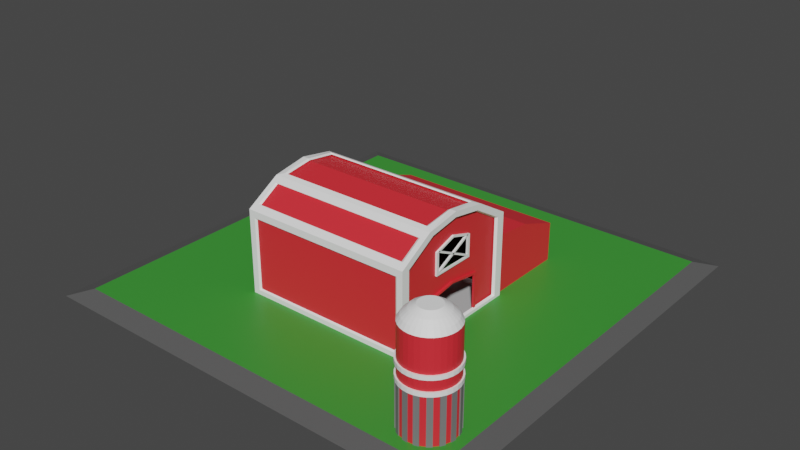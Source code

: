 # Source: Farm.blend  (saved by Blender 3.2.14; exported with 4.5.12 LTS)
import bpy
from mathutils import Matrix  # noqa: F401  (used for matrix-valued properties, if any)

bpy.ops.wm.read_factory_settings(use_empty=True)
scene = bpy.context.scene
scene.name = 'Scene'

# ---- collections
col_collection = bpy.data.collections.new('Collection'); scene.collection.children.link(col_collection)

# ---- materials (node trees are filled in below, after node groups)
mat_material = bpy.data.materials.new('Material')
mat_material.alpha_threshold = 0.0
mat_material.use_transparent_shadow = False
mat_material.line_color = (0.0, 0.0, 0.0, 1.0)
mat_rood = bpy.data.materials.new('Rood')
mat_rood.use_transparent_shadow = False
mat_rood.diffuse_color = (0.8, 0.0, 0.0, 1.0)
mat_witte_randen = bpy.data.materials.new('Witte Randen')
mat_witte_randen.use_transparent_shadow = False
mat_material_001 = bpy.data.materials.new('Material.001')
mat_material_001.use_transparent_shadow = False
mat_grass = bpy.data.materials.new('Grass')
mat_grass.use_transparent_shadow = False
mat_ligtgrijs = bpy.data.materials.new('LigtGrijs')
mat_ligtgrijs.use_transparent_shadow = False
mat_wit = bpy.data.materials.new('Wit')
mat_wit.use_transparent_shadow = False
mat_grijs = bpy.data.materials.new('Grijs')
mat_grijs.use_transparent_shadow = False

# ---- material node trees
mat_material.use_nodes = True; mat_material.node_tree.nodes.clear()
_N = mat_material.node_tree.nodes; _L = mat_material.node_tree.links
n0 = _N.new('ShaderNodeOutputMaterial'); n0.name = 'Material Output'; n0.location = (300, 300)
n1 = _N.new('ShaderNodeBsdfPrincipled'); n1.name = 'Principled BSDF'; n1.location = (10, 300)
n1.distribution = 'GGX'
n1.subsurface_method = 'RANDOM_WALK_SKIN'
n1.inputs[0].default_value = (1.0, 1.0, 1.0, 1.0)
n1.inputs[2].default_value = 0.4
n1.inputs[3].default_value = 1.45
n1.inputs[27].default_value = (0.0, 0.0, 0.0, 1.0)
n1.inputs[28].default_value = 1.0
_L.new(n1.outputs[0], n0.inputs[0])
n0.is_active_output = True
mat_rood.use_nodes = True; mat_rood.node_tree.nodes.clear()
_N = mat_rood.node_tree.nodes; _L = mat_rood.node_tree.links
n0 = _N.new('ShaderNodeBsdfPrincipled'); n0.name = 'Principled BSDF'; n0.location = (10, 300)
n0.distribution = 'GGX'
n0.subsurface_method = 'RANDOM_WALK_SKIN'
n0.inputs[0].default_value = (0.8, 0.02731, 0.03797, 1.0)
n0.inputs[2].default_value = 0.5197
n0.inputs[3].default_value = 1.45
n0.inputs[27].default_value = (0.0, 0.0, 0.0, 1.0)
n0.inputs[28].default_value = 1.0
n1 = _N.new('ShaderNodeOutputMaterial'); n1.name = 'Material Output'; n1.location = (300, 300)
_L.new(n0.outputs[0], n1.inputs[0])
n1.is_active_output = True
mat_witte_randen.use_nodes = True; mat_witte_randen.node_tree.nodes.clear()
_N = mat_witte_randen.node_tree.nodes; _L = mat_witte_randen.node_tree.links
n0 = _N.new('ShaderNodeBsdfPrincipled'); n0.name = 'Principled BSDF'; n0.location = (10, 300)
n0.distribution = 'GGX'
n0.subsurface_method = 'RANDOM_WALK_SKIN'
n0.inputs[0].default_value = (0.5912, 0.6738, 0.6112, 1.0)
n0.inputs[2].default_value = 1.0
n0.inputs[3].default_value = 1.45
n0.inputs[27].default_value = (0.0, 0.0, 0.0, 1.0)
n0.inputs[28].default_value = 1.0
n1 = _N.new('ShaderNodeOutputMaterial'); n1.name = 'Material Output'; n1.location = (300, 300)
_L.new(n0.outputs[0], n1.inputs[0])
n1.is_active_output = True
mat_material_001.use_nodes = True; mat_material_001.node_tree.nodes.clear()
_N = mat_material_001.node_tree.nodes; _L = mat_material_001.node_tree.links
n0 = _N.new('ShaderNodeBsdfPrincipled'); n0.name = 'Principled BSDF'; n0.location = (10, 300)
n0.distribution = 'GGX'
n0.subsurface_method = 'RANDOM_WALK_SKIN'
n0.inputs[0].default_value = (0.0985, 0.0985, 0.0985, 1.0)
n0.inputs[3].default_value = 1.45
n0.inputs[27].default_value = (0.0, 0.0, 0.0, 1.0)
n0.inputs[28].default_value = 1.0
n1 = _N.new('ShaderNodeOutputMaterial'); n1.name = 'Material Output'; n1.location = (300, 300)
_L.new(n0.outputs[0], n1.inputs[0])
n1.is_active_output = True
mat_grass.use_nodes = True; mat_grass.node_tree.nodes.clear()
_N = mat_grass.node_tree.nodes; _L = mat_grass.node_tree.links
n0 = _N.new('ShaderNodeBsdfPrincipled'); n0.name = 'Principled BSDF'; n0.location = (10, 300)
n0.distribution = 'GGX'
n0.subsurface_method = 'RANDOM_WALK_SKIN'
n0.inputs[0].default_value = (0.04587, 0.3032, 0.03708, 1.0)
n0.inputs[3].default_value = 1.45
n0.inputs[27].default_value = (0.0, 0.0, 0.0, 1.0)
n0.inputs[28].default_value = 1.0
n1 = _N.new('ShaderNodeOutputMaterial'); n1.name = 'Material Output'; n1.location = (300, 300)
_L.new(n0.outputs[0], n1.inputs[0])
n1.is_active_output = True
mat_ligtgrijs.use_nodes = True; mat_ligtgrijs.node_tree.nodes.clear()
_N = mat_ligtgrijs.node_tree.nodes; _L = mat_ligtgrijs.node_tree.links
n0 = _N.new('ShaderNodeBsdfPrincipled'); n0.name = 'Principled BSDF'; n0.location = (10, 300)
n0.distribution = 'GGX'
n0.subsurface_method = 'RANDOM_WALK_SKIN'
n0.inputs[0].default_value = (0.5071, 0.5071, 0.5071, 1.0)
n0.inputs[3].default_value = 1.45
n0.inputs[27].default_value = (0.0, 0.0, 0.0, 1.0)
n0.inputs[28].default_value = 1.0
n1 = _N.new('ShaderNodeOutputMaterial'); n1.name = 'Material Output'; n1.location = (300, 300)
_L.new(n0.outputs[0], n1.inputs[0])
n1.is_active_output = True
mat_wit.use_nodes = True; mat_wit.node_tree.nodes.clear()
_N = mat_wit.node_tree.nodes; _L = mat_wit.node_tree.links
n0 = _N.new('ShaderNodeBsdfPrincipled'); n0.name = 'Principled BSDF'; n0.location = (10, 300)
n0.distribution = 'GGX'
n0.subsurface_method = 'RANDOM_WALK_SKIN'
n0.inputs[0].default_value = (1.0, 1.0, 1.0, 1.0)
n0.inputs[3].default_value = 1.45
n0.inputs[27].default_value = (0.0, 0.0, 0.0, 1.0)
n0.inputs[28].default_value = 1.0
n1 = _N.new('ShaderNodeOutputMaterial'); n1.name = 'Material Output'; n1.location = (300, 300)
_L.new(n0.outputs[0], n1.inputs[0])
n1.is_active_output = True
mat_grijs.use_nodes = True; mat_grijs.node_tree.nodes.clear()
_N = mat_grijs.node_tree.nodes; _L = mat_grijs.node_tree.links
n0 = _N.new('ShaderNodeBsdfPrincipled'); n0.name = 'Principled BSDF'; n0.location = (10, 300)
n0.distribution = 'GGX'
n0.subsurface_method = 'RANDOM_WALK_SKIN'
n0.inputs[0].default_value = (0.1845, 0.1845, 0.1845, 1.0)
n0.inputs[3].default_value = 1.45
n0.inputs[27].default_value = (0.0, 0.0, 0.0, 1.0)
n0.inputs[28].default_value = 1.0
n1 = _N.new('ShaderNodeOutputMaterial'); n1.name = 'Material Output'; n1.location = (300, 300)
_L.new(n0.outputs[0], n1.inputs[0])
n1.is_active_output = True

# ---- world
world_world = bpy.data.worlds.new('World'); scene.world = world_world
world_world.use_nodes = True; world_world.node_tree.nodes.clear()
_N = world_world.node_tree.nodes; _L = world_world.node_tree.links
n0 = _N.new('ShaderNodeOutputWorld'); n0.name = 'World Output'; n0.location = (300, 300)
n1 = _N.new('ShaderNodeBackground'); n1.name = 'Background'; n1.location = (10, 300)
n1.inputs[0].default_value = (0.05088, 0.05088, 0.05088, 1.0)
_L.new(n1.outputs[0], n0.inputs[0])
n0.is_active_output = True
world_world.color = (0.05088, 0.05088, 0.05088)
world_world.use_sun_shadow = False
world_world.sun_shadow_jitter_overblur = 0.0

# ---- meshes
me_cube = bpy.data.meshes.new('Cube')
me_cube.from_pydata([(3.435, -1.0, 1.0), (3.435, -1.0, -1.0), (-1.0, -1.0, 1.0), (-1.0, -1.0, -1.0), (-1.0, 0.0, -1.0), (3.435, 0.0, 1.121), (-1.0, 0.0, 1.619), (3.435, 0.0, -0.9579), (-1.0, -0.5, -1.0), (3.435, -0.295, 0.9273), (-1.0, -0.5, 1.481), (3.435, -0.4579, -0.9579), (3.435, 1.0, 1.0), (3.435, 2.286, -1.0), (-1.0, 1.0, 1.0), (-1.0, 2.286, -1.0), (-1.0, 0.5, -1.0), (3.435, 0.295, 0.9273), (-1.0, 0.5, 1.481), (3.435, 0.4579, -0.9579), (-1.0, -1.0, -0.045), (3.435, -1.0, -0.045), (3.435, 0.0, 0.07742), (-1.0, 0.0, -0.045), (-1.0, -0.5, -0.045), (3.435, -0.4579, -0.08707), (-1.0, 2.286, -0.045), (3.435, 2.286, -0.045), (-1.0, 0.5, -0.045), (3.435, 0.4579, -0.08707), (3.435, 1.002, 0.4324), (-1.0, 1.002, 0.4324), (3.435, 1.644, 0.327), (-1.0, 1.644, 0.327), (-1.0, -1.0, 1.0), (-1.0, -1.0, -1.0), (-1.0, 0.0, -1.0), (-1.0, 0.0, 1.619), (-1.0, -0.5, -1.0), (-1.0, -0.5, 1.481), (-1.0, 1.0, 1.0), (-1.0, 2.286, -1.0), (-1.0, 0.5, -1.0), (-1.0, 0.5, 1.481), (-1.0, -1.0, -0.045), (-1.0, 2.286, -0.045), (-1.0, 1.002, 0.4324), (-1.0, 1.644, 0.327), (3.435, -0.5, -1.0), (3.435, 0.0, -1.0), (3.435, -0.295, 0.4566), (3.435, 0.5, -1.0), (3.435, 0.295, 0.4566), (3.435, 0.0, 0.03535), (3.49, -0.5, -1.0), (3.49, 0.0, -1.0), (3.49, -0.5, -0.045), (3.49, 0.5, -1.0), (3.49, 0.5, -0.045), (3.49, 0.0, 0.07742), (3.49, -0.4579, -0.9579), (3.49, 0.0, -0.9579), (3.49, -0.4579, -0.08707), (3.49, 0.4579, -0.9579), (3.49, 0.4579, -0.08707), (3.49, 0.0, 0.03535), (3.435, 0.0, 1.619), (3.435, -0.5, 1.481), (3.435, 0.5, 1.481), (3.435, -0.5, -0.045), (3.435, 0.5, -0.045), (3.435, 0.0, 0.418), (3.435, 0.0, 1.077), (3.435, -0.3344, 0.9515), (3.435, 0.3344, 0.9515), (3.435, -0.3344, 0.4171), (3.435, 0.3344, 0.4171), (3.435, 0.0, 0.4574), (3.483, 0.0, 1.121), (3.483, -0.3344, 0.9515), (3.483, 0.3344, 0.9515), (3.483, -0.3344, 0.4171), (3.483, 0.3344, 0.4171), (3.483, 0.0, 0.418), (3.483, 0.0, 1.077), (3.483, -0.295, 0.9273), (3.483, 0.295, 0.9273), (3.483, -0.295, 0.4566), (3.483, 0.295, 0.4566), (3.483, 0.0, 0.4574), (3.435, -0.295, 0.9273), (3.483, -0.295, 0.9273), (3.435, 0.295, 0.4566), (3.483, 0.295, 0.4566), (3.435, -0.295, 0.9273), (3.483, -0.295, 0.9273), (3.435, 0.295, 0.4566), (3.483, 0.295, 0.4566), (3.483, -0.295, 0.4995), (3.435, -0.295, 0.4995), (3.483, 0.295, 0.9703), (3.435, 0.295, 0.9703), (3.435, -0.295, 0.9703), (3.483, -0.295, 0.9703), (3.435, 0.295, 0.4995), (3.483, 0.295, 0.4995)], [(38, 35), (44, 34), (39, 37), (36, 38), (34, 39), (42, 41), (46, 40), (43, 37), (36, 42), (40, 43), (35, 44), (41, 45), (47, 46), (45, 47)], [(67, 10, 2, 0), (21, 0, 2, 20), (8, 48, 1, 3), (69, 67, 0, 21), (24, 10, 6, 23), (20, 2, 10, 24), (4, 49, 48, 8), (66, 6, 10, 67), (68, 12, 14, 18), (30, 31, 14, 12), (16, 15, 13, 51), (70, 27, 32, 30, 12, 68), (28, 23, 6, 18), (26, 28, 18, 14, 31, 33), (4, 16, 51, 49), (66, 68, 18, 6), (60, 62, 56, 54), (15, 16, 28, 26), (16, 4, 23, 28), (51, 13, 27, 70), (13, 15, 26, 27), (61, 60, 54, 55), (3, 20, 24, 8), (8, 24, 23, 4), (48, 69, 21, 1), (1, 21, 20, 3), (32, 33, 31, 30), (27, 26, 33, 32), (51, 70, 58, 57), (11, 25, 62, 60), (70, 22, 59, 58), (53, 29, 64, 65), (7, 11, 60, 61), (29, 19, 63, 64), (63, 61, 55, 57), (64, 63, 57, 58), (65, 64, 58, 59), (62, 65, 59, 56), (25, 53, 65, 62), (19, 7, 61, 63), (49, 51, 57, 55), (22, 69, 56, 59), (69, 48, 54, 56), (48, 49, 55, 54), (73, 5, 66, 67), (5, 74, 68, 66), (75, 73, 67, 69), (74, 76, 70, 68), (76, 71, 22, 70), (71, 75, 69, 22), (9, 72, 84, 85), (75, 71, 83, 81), (17, 52, 88, 86), (74, 5, 78, 80), (71, 76, 82, 83), (50, 9, 85, 87), (85, 84, 78, 79), (84, 86, 80, 78), (87, 85, 79, 81), (86, 88, 82, 80), (88, 89, 83, 82), (89, 87, 81, 83), (73, 75, 81, 79), (52, 77, 89, 88), (72, 17, 86, 84), (76, 74, 80, 82), (77, 50, 87, 89), (5, 73, 79, 78), (87, 50, 99, 98), (88, 85, 91, 93), (93, 91, 95, 97), (85, 9, 90, 91), (9, 52, 92, 90), (52, 88, 93, 92), (86, 87, 98, 100), (92, 93, 97, 96), (90, 92, 96, 94), (91, 90, 94, 95), (98, 99, 101, 100), (104, 105, 103, 102), (94, 96, 104, 102), (95, 94, 102, 103), (50, 17, 101, 99), (17, 86, 100, 101), (97, 95, 103, 105), (96, 97, 105, 104)])
me_cube.polygons.foreach_set('material_index', [1, 1, 1, 1, 1, 1, 1, 1, 1, 1, 1, 1, 1, 1, 1, 1, 1, 1, 1, 1, 1, 1, 1, 1, 1, 1, 1, 1, 1, 1, 1, 1, 1, 1, 1, 1, 1, 1, 1, 1, 1, 1, 1, 1, 1, 1, 1, 1, 1, 1, 0, 0, 0, 0, 0, 0, 0, 0, 0, 0, 0, 0, 0, 0, 0, 0, 0, 0, 1, 1, 1, 1, 1, 1, 0, 1, 1, 1, 0, 0, 0, 1, 0, 1, 0, 1])
_uv = me_cube.uv_layers.new(name='UVMap')
_uv.uv.foreach_set('vector', [0.625, 0.6875, 0.875, 0.6875, 0.875, 0.75, 0.625, 0.75, 0.5, 0.75, 0.625, 0.75, 0.625, 1.0, 0.5, 1.0, 0.125, 0.6875, 0.375, 0.6875, 0.375, 0.75, 0.125, 0.75, 0.5, 0.6875, 0.625, 0.6875, 0.625, 0.75, 0.5, 0.75, 0.5, 0.0625, 0.625, 0.0625, 0.625, 0.125, 0.5, 0.125, 0.5, 0.0, 0.625, 0.0, 0.625, 0.0625, 0.5, 0.0625, 0.125, 0.625, 0.375, 0.625, 0.375, 0.6875, 0.125, 0.6875, 0.625, 0.625, 0.875, 0.625, 0.875, 0.6875, 0.625, 0.6875, 0.625, 0.6875, 0.625, 0.75, 0.875, 0.75, 0.875, 0.6875, 0.5625, 0.75, 0.5625, 1.0, 0.625, 1.0, 0.625, 0.75, 0.125, 0.6875, 0.125, 0.75, 0.375, 0.75, 0.375, 0.6875, 0.5, 0.6875, 0.5, 0.75, 0.5312, 0.75, 0.5625, 0.75, 0.625, 0.75, 0.625, 0.6875, 0.5, 0.0625, 0.5, 0.125, 0.625, 0.125, 0.625, 0.0625, 0.5, 0.0, 0.5, 0.0625, 0.625, 0.0625, 0.625, 0.0, 0.5625, 0.0, 0.5312, 0.0, 0.125, 0.625, 0.125, 0.6875, 0.375, 0.6875, 0.375, 0.625, 0.625, 0.625, 0.625, 0.6875, 0.875, 0.6875, 0.875, 0.625, 0.3805, 0.6822, 0.4945, 0.6822, 0.5, 0.6875, 0.375, 0.6875, 0.375, 0.0, 0.375, 0.0625, 0.5, 0.0625, 0.5, 0.0, 0.375, 0.0625, 0.375, 0.125, 0.5, 0.125, 0.5, 0.0625, 0.375, 0.6875, 0.375, 0.75, 0.5, 0.75, 0.5, 0.6875, 0.375, 0.75, 0.375, 1.0, 0.5, 1.0, 0.5, 0.75, 0.3805, 0.625, 0.3805, 0.6822, 0.375, 0.6875, 0.375, 0.625, 0.375, 0.0, 0.5, 0.0, 0.5, 0.0625, 0.375, 0.0625, 0.375, 0.0625, 0.5, 0.0625, 0.5, 0.125, 0.375, 0.125, 0.375, 0.6875, 0.5, 0.6875, 0.5, 0.75, 0.375, 0.75, 0.375, 0.75, 0.5, 0.75, 0.5, 1.0, 0.375, 1.0, 0.5312, 0.75, 0.5312, 1.0, 0.5625, 1.0, 0.5625, 0.75, 0.5, 0.75, 0.5, 1.0, 0.5312, 1.0, 0.5312, 0.75, 0.375, 0.6875, 0.5, 0.6875, 0.5, 0.6875, 0.375, 0.6875, 0.0, 0.0, 0.0, 0.0, 0.0, 0.0, 0.0, 0.0, 0.5, 0.6875, 0.5, 0.625, 0.5, 0.625, 0.5, 0.6875, 0.0, 0.0, 0.0, 0.0, 0.0, 0.0, 0.0, 0.0, 0.0, 0.0, 0.0, 0.0, 0.0, 0.0, 0.0, 0.0, 0.0, 0.0, 0.0, 0.0, 0.0, 0.0, 0.0, 0.0, 0.3805, 0.6822, 0.3805, 0.625, 0.375, 0.625, 0.375, 0.6875, 0.4945, 0.6822, 0.3805, 0.6822, 0.375, 0.6875, 0.5, 0.6875, 0.4945, 0.625, 0.4945, 0.6822, 0.5, 0.6875, 0.5, 0.625, 0.4945, 0.6822, 0.4945, 0.625, 0.5, 0.625, 0.5, 0.6875, 0.0, 0.0, 0.0, 0.0, 0.0, 0.0, 0.0, 0.0, 0.0, 0.0, 0.0, 0.0, 0.0, 0.0, 0.0, 0.0, 0.375, 0.625, 0.375, 0.6875, 0.375, 0.6875, 0.375, 0.625, 0.5, 0.625, 0.5, 0.6875, 0.5, 0.6875, 0.5, 0.625, 0.5, 0.6875, 0.375, 0.6875, 0.375, 0.6875, 0.5, 0.6875, 0.375, 0.6875, 0.375, 0.625, 0.375, 0.625, 0.375, 0.6875, 0.611, 0.6668, 0.6111, 0.625, 0.625, 0.625, 0.625, 0.6875, 0.6111, 0.625, 0.611, 0.6668, 0.625, 0.6875, 0.625, 0.625, 0.5139, 0.6668, 0.611, 0.6668, 0.625, 0.6875, 0.5, 0.6875, 0.611, 0.6668, 0.5139, 0.6668, 0.5, 0.6875, 0.625, 0.6875, 0.5139, 0.6668, 0.5138, 0.625, 0.5, 0.625, 0.5, 0.6875, 0.5138, 0.625, 0.5139, 0.6668, 0.5, 0.6875, 0.5, 0.625, 0.0, 0.0, 0.0, 0.0, 0.0, 0.0, 0.0, 0.0, 0.5139, 0.6668, 0.5138, 0.625, 0.5138, 0.625, 0.5139, 0.6668, 0.0, 0.0, 0.0, 0.0, 0.0, 0.0, 0.0, 0.0, 0.611, 0.6668, 0.6111, 0.625, 0.6111, 0.625, 0.611, 0.6668, 0.5138, 0.625, 0.5139, 0.6668, 0.5139, 0.6668, 0.5138, 0.625, 0.0, 0.0, 0.0, 0.0, 0.0, 0.0, 0.0, 0.0, 0.6038, 0.6619, 0.605, 0.625, 0.6111, 0.625, 0.611, 0.6668, 0.605, 0.625, 0.6038, 0.6619, 0.611, 0.6668, 0.6111, 0.625, 0.5206, 0.6619, 0.6038, 0.6619, 0.611, 0.6668, 0.5139, 0.6668, 0.6038, 0.6619, 0.5206, 0.6619, 0.5139, 0.6668, 0.611, 0.6668, 0.5206, 0.6619, 0.5193, 0.625, 0.5138, 0.625, 0.5139, 0.6668, 0.5193, 0.625, 0.5206, 0.6619, 0.5139, 0.6668, 0.5138, 0.625, 0.611, 0.6668, 0.5139, 0.6668, 0.5139, 0.6668, 0.611, 0.6668, 0.0, 0.0, 0.0, 0.0, 0.0, 0.0, 0.0, 0.0, 0.0, 0.0, 0.0, 0.0, 0.0, 0.0, 0.0, 0.0, 0.5139, 0.6668, 0.611, 0.6668, 0.611, 0.6668, 0.5139, 0.6668, 0.0, 0.0, 0.0, 0.0, 0.0, 0.0, 0.0, 0.0, 0.6111, 0.625, 0.611, 0.6668, 0.611, 0.6668, 0.6111, 0.625, 0.0, 0.0, 0.0, 0.0, 0.0, 0.0, 0.0, 0.0, 0.0, 0.0, 0.0, 0.0, 0.0, 0.0, 0.0, 0.0, 0.0, 0.0, 0.0, 0.0, 0.0, 0.0, 0.0, 0.0, 0.0, 0.0, 0.0, 0.0, 0.0, 0.0, 0.0, 0.0, 0.0, 0.0, 0.0, 0.0, 0.0, 0.0, 0.0, 0.0, 0.0, 0.0, 0.0, 0.0, 0.0, 0.0, 0.0, 0.0, 0.0, 0.0, 0.0, 0.0, 0.0, 0.0, 0.0, 0.0, 0.0, 0.0, 0.0, 0.0, 0.0, 0.0, 0.0, 0.0, 0.0, 0.0, 0.0, 0.0, 0.0, 0.0, 0.0, 0.0, 0.0, 0.0, 0.0, 0.0, 0.0, 0.0, 0.0, 0.0, 0.0, 0.0, 0.0, 0.0, 0.0, 0.0, 0.0, 0.0, 0.0, 0.0, 0.0, 0.0, 0.0, 0.0, 0.0, 0.0, 0.0, 0.0, 0.0, 0.0, 0.0, 0.0, 0.0, 0.0, 0.0, 0.0, 0.0, 0.0, 0.0, 0.0, 0.0, 0.0, 0.0, 0.0, 0.0, 0.0, 0.0, 0.0, 0.0, 0.0, 0.0, 0.0, 0.0, 0.0, 0.0, 0.0, 0.0, 0.0, 0.0, 0.0, 0.0, 0.0, 0.0, 0.0, 0.0, 0.0, 0.0, 0.0, 0.0, 0.0, 0.0, 0.0, 0.0, 0.0])
me_cube.materials.append(mat_material)
me_cube.materials.append(mat_rood)
me_cube.use_mirror_vertex_groups = False
me_cube.update()
me_cube_004 = bpy.data.meshes.new('Cube.004')
me_cube_004.from_pydata([(3.435, -0.8788, 0.9484), (3.435, -0.8788, -0.8788), (-0.8683, -0.9051, 1.091), (-0.8418, -1.0, -0.8418), (-1.0, 0.0, -0.8898), (3.435, 0.0, 1.493), (-0.8386, 0.0, 1.619), (3.435, 0.0, -0.8788), (-1.0, -0.5, -0.8898), (3.435, -0.4381, 1.373), (-0.8386, -0.4322, 1.524), (3.435, -0.5, -0.8788), (-0.8418, -1.0, -0.045), (3.435, -0.8788, -0.045), (-0.9531, -0.9754, -0.03622), (-0.9531, -0.9754, -0.9677), (-1.0, -1.0, 1.0), (-1.0, -1.0, -1.0), (-1.0, 0.0, -1.0), (-1.0, 0.0, 1.619), (-1.0, -0.5, -1.0), (-1.0, -0.5, 1.481), (-1.0, -1.0, -0.045), (3.435, 0.8788, 0.9484), (3.435, 0.8788, -0.8788), (-0.8343, 1.0, 0.8343), (-0.8343, 1.0, -0.8343), (-1.0, 0.5, -0.8898), (3.435, 0.4381, 1.373), (-0.843, 0.6131, 1.372), (3.435, 0.5, -0.8788), (-0.8343, 1.0, -0.045), (3.435, 0.8788, -0.045), (-0.9531, -0.4877, -0.9677), (-1.0, 1.0, 1.0), (-1.0, 1.0, -1.0), (-1.0, 0.5, -1.0), (-1.0, 0.5, 1.481), (-1.0, 1.0, -0.045), (3.276, -1.0, -0.045), (3.276, -1.0, -0.8418), (3.273, -0.4322, 1.524), (3.303, -0.9051, 1.091), (3.435, -0.5, -1.0), (3.435, 0.0, -1.0), (3.435, 0.0, 1.619), (3.269, 1.0, -0.045), (3.269, 1.0, -0.8343), (3.278, 0.6131, 1.372), (3.269, 1.0, 0.8343), (3.435, 0.5, -1.0), (-1.0, 0.8898, -0.045), (-0.843, 0.8869, 1.109), (3.435, 1.0, -0.045), (3.435, 1.0, -1.0), (3.278, 0.8869, 1.109), (-1.0, 0.8898, -0.8898), (3.435, 1.0, 1.0), (-1.0, 0.8898, 0.9531), (3.273, 0.4322, 1.524), (-0.8386, 0.4322, 1.524), (-0.8683, -0.5949, 1.39), (-1.0, 0.0, 1.505), (3.273, 0.0, 1.619), (3.303, -0.5949, 1.39), (-1.0, 0.4437, 1.383), (3.435, 0.5, 1.481), (3.276, -1.0, 0.8418), (-0.8418, -1.0, 0.8418), (3.435, -0.5, 1.481), (-1.0, -0.4437, 1.383), (-1.0, -0.8898, -0.045), (-1.0, -0.8898, 0.9531), (3.435, -1.0, -0.045), (3.435, -1.0, -1.0), (3.435, -1.0, 1.0), (-1.0, -0.8898, -0.8898), (-1.0, -0.5, -1.0), (-1.0, -1.0, -1.0), (-1.0, -1.0, -0.045), (-1.0, -1.0, 1.0), (-1.0, -0.5, 1.481), (-1.0, 0.0, 1.619), (-1.0, 0.0, -1.0), (-1.0, 0.5, -1.0), (-1.0, 1.0, -1.0), (-1.0, 1.0, -0.045), (-1.0, 1.0, 1.0), (-1.0, 0.5, 1.481), (-0.9531, -0.9754, 0.9831), (3.373, -0.9754, -0.03622), (3.373, -0.9754, -0.9677), (3.373, -0.9754, 0.9831), (3.373, -0.4877, 1.453), (-0.9531, -0.4877, 1.453), (-0.9531, 5.908e-10, 1.587), (3.373, -0.4877, -0.9677), (3.373, 5.908e-10, -0.9677), (-0.9531, 5.908e-10, -0.9677), (3.373, 5.908e-10, 1.587), (-0.9531, -0.4877, -0.9677), (-0.9531, -0.9754, -0.9677), (-0.9531, -0.9754, -0.03622), (-0.9531, -0.9754, 0.9831), (-0.9531, -0.4877, 1.453), (-0.9531, 5.908e-10, 1.587), (-0.9531, 5.908e-10, -0.9677), (-0.9531, 0.4877, -0.9677), (-0.9531, 0.9754, -0.9677), (-0.9531, 0.9754, -0.03622), (-0.9531, 0.9754, 0.9831), (3.373, 0.9754, -0.03622), (3.373, 0.9754, -0.9677), (3.373, 0.9754, 0.9831), (3.373, 0.4877, 1.453), (-0.9531, 0.4877, 1.453), (3.373, 0.4877, -0.9677), (-0.9531, 0.4877, -0.9677), (-0.9531, 0.9754, -0.9677), (-0.9531, 0.9754, -0.03622), (-0.9531, 0.9754, 0.9831), (-0.9531, 0.4877, 1.453), (3.373, -0.8572, -0.03622), (3.373, -0.8572, -0.8495), (3.373, -0.4274, 1.347), (3.373, -0.8572, 0.9328), (3.373, -0.4877, -0.8495), (3.373, 5.908e-10, -0.8495), (3.373, 5.908e-10, 1.464), (3.373, 0.8572, -0.03622), (3.373, 0.8572, -0.8495), (3.373, 0.4274, 1.347), (3.373, 0.8572, 0.9328), (3.373, 0.4877, -0.8495), (-0.7914, 0.9754, -0.03622), (-0.7914, 0.9754, 0.8214), (3.211, 0.9754, -0.03622), (3.211, 0.9754, -0.8061), (3.211, 0.9754, 0.8214), (-0.7914, 0.9754, -0.8061), (3.219, 0.8651, 1.089), (-0.7999, 0.8651, 1.089), (3.219, 0.5981, 1.346), (-0.7999, 0.5981, 1.346), (-0.7957, -0.4216, 1.494), (-0.7957, 5.908e-10, 1.587), (3.215, 5.908e-10, 1.587), (3.215, -0.4216, 1.494), (-0.7957, 0.4216, 1.494), (3.215, 0.4216, 1.494), (3.244, -0.8828, 1.072), (-0.8246, -0.8828, 1.072), (3.244, -0.5803, 1.363), (-0.8246, -0.5803, 1.363), (-0.7988, -0.9754, -0.03622), (-0.7988, -0.9754, 0.8288), (3.218, -0.9754, -0.03622), (3.218, -0.9754, -0.8134), (3.218, -0.9754, 0.8288), (-0.7988, -0.9754, -0.8134), (-0.9531, -0.4877, -0.8602), (-0.9531, -0.8679, -0.8602), (-0.9531, -0.8679, -0.03622), (-0.9531, -0.8679, 0.9374), (-0.9531, -0.4328, 1.356), (-0.9531, 5.908e-10, 1.475), (-0.9531, 5.908e-10, -0.8602), (-0.9531, 0.4877, -0.8602), (-0.9531, 0.8679, -0.8602), (-0.9531, 0.8679, -0.03622), (-0.9531, 0.8679, 0.9374), (-0.9531, 0.4328, 1.356)], [], [(77, 78, 74, 43), (124, 128, 99, 93), (127, 126, 96, 97), (83, 77, 43, 44), (125, 124, 93, 92), (123, 122, 90, 91), (84, 50, 54, 85), (98, 107, 116, 97), (107, 108, 112, 116), (83, 44, 50, 84), (98, 97, 96, 33), (33, 96, 91, 15), (1, 74, 73, 13), (0, 75, 69, 9), (7, 44, 43, 11), (9, 69, 45, 5), (11, 43, 74, 1), (13, 73, 75, 0), (32, 53, 54, 24), (28, 66, 57, 23), (30, 50, 44, 7), (5, 45, 66, 28), (24, 54, 50, 30), (23, 57, 53, 32), (25, 87, 86, 31), (47, 54, 53, 46), (49, 57, 87, 25), (26, 85, 54, 47), (31, 86, 85, 26), (46, 53, 57, 49), (52, 87, 57, 55), (55, 57, 66, 48), (29, 88, 87, 52), (48, 66, 88, 29), (10, 81, 82, 6), (63, 45, 69, 41), (41, 69, 81, 10), (6, 82, 88, 60), (59, 66, 45, 63), (60, 88, 66, 59), (42, 75, 80, 2), (64, 69, 75, 42), (2, 80, 81, 61), (61, 81, 69, 64), (12, 79, 80, 68), (39, 73, 74, 40), (68, 80, 75, 67), (40, 74, 78, 3), (3, 78, 79, 12), (67, 75, 73, 39), (76, 78, 77, 8), (72, 80, 79, 71), (62, 82, 81, 70), (8, 77, 83, 4), (70, 81, 80, 72), (71, 79, 78, 76), (27, 84, 85, 56), (51, 86, 87, 58), (65, 88, 82, 62), (4, 83, 84, 27), (58, 87, 88, 65), (56, 85, 86, 51), (126, 123, 91, 96), (122, 125, 92, 90), (129, 130, 112, 111), (131, 132, 113, 114), (133, 127, 97, 116), (128, 131, 114, 99), (130, 133, 116, 112), (132, 129, 111, 113), (135, 134, 109, 110), (137, 136, 111, 112), (138, 135, 110, 113), (139, 137, 112, 108), (134, 139, 108, 109), (136, 138, 113, 111), (141, 140, 113, 110), (140, 142, 114, 113), (143, 141, 110, 115), (142, 143, 115, 114), (144, 145, 95, 94), (146, 147, 93, 99), (147, 144, 94, 93), (145, 148, 115, 95), (149, 146, 99, 114), (148, 149, 114, 115), (150, 151, 89, 92), (152, 150, 92, 93), (151, 153, 94, 89), (153, 152, 93, 94), (154, 155, 89, 14), (156, 157, 91, 90), (155, 158, 92, 89), (157, 159, 15, 91), (159, 154, 14, 15), (158, 156, 90, 92), (161, 160, 33, 15), (163, 162, 14, 89), (165, 164, 94, 95), (160, 166, 98, 33), (164, 163, 89, 94), (162, 161, 15, 14), (167, 168, 108, 107), (169, 170, 110, 109), (171, 165, 95, 115), (166, 167, 107, 98), (170, 171, 115, 110), (168, 169, 109, 108), (3, 12, 154, 159), (67, 39, 156, 158), (10, 6, 145, 144), (63, 41, 147, 146), (41, 10, 144, 147), (36, 35, 118, 117), (20, 17, 101, 100), (6, 60, 148, 145), (38, 34, 120, 119), (22, 16, 103, 102), (59, 63, 146, 149), (37, 19, 105, 121), (21, 19, 105, 104), (60, 59, 149, 148), (18, 36, 117, 106), (18, 20, 100, 106), (76, 8, 160, 161), (25, 31, 134, 135), (34, 37, 121, 120), (16, 21, 104, 103), (72, 71, 162, 163), (47, 46, 136, 137), (35, 38, 119, 118), (17, 22, 102, 101), (62, 70, 164, 165), (49, 25, 135, 138), (1, 13, 122, 123), (8, 4, 166, 160), (26, 47, 137, 139), (0, 9, 124, 125), (70, 72, 163, 164), (31, 26, 139, 134), (7, 11, 126, 127), (71, 76, 161, 162), (46, 49, 138, 136), (9, 5, 128, 124), (27, 56, 168, 167), (42, 2, 151, 150), (11, 1, 123, 126), (51, 58, 170, 169), (64, 42, 150, 152), (13, 0, 125, 122), (65, 62, 165, 171), (2, 61, 153, 151), (32, 24, 130, 129), (4, 27, 167, 166), (61, 64, 152, 153), (28, 23, 132, 131), (58, 65, 171, 170), (30, 7, 127, 133), (56, 51, 169, 168), (5, 28, 131, 128), (52, 55, 140, 141), (24, 30, 133, 130), (55, 48, 142, 140), (23, 32, 129, 132), (12, 68, 155, 154), (29, 52, 141, 143), (39, 40, 157, 156), (48, 29, 143, 142), (68, 67, 158, 155), (40, 3, 159, 157)])
_uv = me_cube_004.uv_layers.new(name='UVMap')
_uv.uv.foreach_set('vector', [0.125, 0.6875, 0.125, 0.75, 0.375, 0.75, 0.375, 0.6875, 0.615, 0.6798, 0.6156, 0.625, 0.625, 0.625, 0.625, 0.6875, 0.3909, 0.625, 0.3909, 0.6875, 0.375, 0.6875, 0.375, 0.625, 0.125, 0.625, 0.125, 0.6875, 0.375, 0.6875, 0.375, 0.625, 0.609, 0.7349, 0.615, 0.6798, 0.625, 0.6875, 0.625, 0.75, 0.3909, 0.7349, 0.5, 0.7349, 0.5, 0.75, 0.375, 0.75, 0.125, 0.6875, 0.375, 0.6875, 0.375, 0.75, 0.125, 0.75, 0.125, 0.625, 0.125, 0.6875, 0.375, 0.6875, 0.375, 0.625, 0.125, 0.6875, 0.125, 0.75, 0.375, 0.75, 0.375, 0.6875, 0.125, 0.625, 0.375, 0.625, 0.375, 0.6875, 0.125, 0.6875, 0.125, 0.625, 0.375, 0.625, 0.375, 0.6875, 0.125, 0.6875, 0.125, 0.6875, 0.375, 0.6875, 0.375, 0.75, 0.125, 0.75, 0.3909, 0.7349, 0.375, 0.75, 0.5, 0.75, 0.5, 0.7349, 0.609, 0.7349, 0.625, 0.75, 0.625, 0.6875, 0.615, 0.6798, 0.3909, 0.625, 0.375, 0.625, 0.375, 0.6875, 0.3909, 0.6875, 0.615, 0.6798, 0.625, 0.6875, 0.625, 0.625, 0.6156, 0.625, 0.3909, 0.6875, 0.375, 0.6875, 0.375, 0.75, 0.3909, 0.7349, 0.5, 0.7349, 0.5, 0.75, 0.625, 0.75, 0.609, 0.7349, 0.5, 0.7349, 0.5, 0.75, 0.375, 0.75, 0.3909, 0.7349, 0.615, 0.6798, 0.625, 0.6875, 0.625, 0.75, 0.609, 0.7349, 0.3909, 0.6875, 0.375, 0.6875, 0.375, 0.625, 0.3909, 0.625, 0.6156, 0.625, 0.625, 0.625, 0.625, 0.6875, 0.615, 0.6798, 0.3909, 0.7349, 0.375, 0.75, 0.375, 0.6875, 0.3909, 0.6875, 0.609, 0.7349, 0.625, 0.75, 0.5, 0.75, 0.5, 0.7349, 0.6052, 0.9907, 0.625, 1.0, 0.5, 1.0, 0.5, 0.9907, 0.3967, 0.7593, 0.375, 0.75, 0.5, 0.75, 0.5, 0.7593, 0.6052, 0.7593, 0.625, 0.75, 0.625, 1.0, 0.6052, 0.9907, 0.3967, 0.9907, 0.375, 1.0, 0.375, 0.75, 0.3967, 0.7593, 0.5, 0.9907, 0.5, 1.0, 0.375, 1.0, 0.3967, 0.9907, 0.5, 0.7593, 0.5, 0.75, 0.625, 0.75, 0.6052, 0.7593, 0.8661, 0.7359, 0.875, 0.75, 0.625, 0.75, 0.6339, 0.7359, 0.6339, 0.7359, 0.625, 0.75, 0.625, 0.6875, 0.6339, 0.7016, 0.8661, 0.7016, 0.875, 0.6875, 0.875, 0.75, 0.8661, 0.7359, 0.6339, 0.7016, 0.625, 0.6875, 0.875, 0.6875, 0.8661, 0.7016, 0.8659, 0.668, 0.875, 0.6875, 0.875, 0.625, 0.8659, 0.625, 0.6341, 0.625, 0.625, 0.625, 0.625, 0.6875, 0.6341, 0.668, 0.6341, 0.668, 0.625, 0.6875, 0.875, 0.6875, 0.8659, 0.668, 0.8659, 0.625, 0.875, 0.625, 0.875, 0.6875, 0.8659, 0.668, 0.6341, 0.668, 0.625, 0.6875, 0.625, 0.625, 0.6341, 0.625, 0.8659, 0.668, 0.875, 0.6875, 0.625, 0.6875, 0.6341, 0.668, 0.6324, 0.7381, 0.625, 0.75, 0.875, 0.75, 0.8676, 0.7381, 0.6324, 0.6994, 0.625, 0.6875, 0.625, 0.75, 0.6324, 0.7381, 0.8676, 0.7381, 0.875, 0.75, 0.875, 0.6875, 0.8676, 0.6994, 0.8676, 0.6994, 0.875, 0.6875, 0.625, 0.6875, 0.6324, 0.6994, 0.5, 0.9911, 0.5, 1.0, 0.625, 1.0, 0.6061, 0.9911, 0.5, 0.7589, 0.5, 0.75, 0.375, 0.75, 0.3957, 0.7589, 0.6061, 0.9911, 0.625, 1.0, 0.625, 0.75, 0.6061, 0.7589, 0.3957, 0.7589, 0.375, 0.75, 0.375, 1.0, 0.3957, 0.9911, 0.3957, 0.9911, 0.375, 1.0, 0.5, 1.0, 0.5, 0.9911, 0.6061, 0.7589, 0.625, 0.75, 0.5, 0.75, 0.5, 0.7589, 0.3894, 0.01378, 0.375, 0.0, 0.375, 0.0625, 0.3894, 0.0625, 0.6104, 0.01378, 0.625, 0.0, 0.5, 0.0, 0.5, 0.01378, 0.6164, 0.125, 0.625, 0.125, 0.625, 0.0625, 0.6131, 0.06953, 0.3894, 0.0625, 0.375, 0.0625, 0.375, 0.125, 0.3894, 0.125, 0.6131, 0.06953, 0.625, 0.0625, 0.625, 0.0, 0.6104, 0.01378, 0.5, 0.01378, 0.5, 0.0, 0.375, 0.0, 0.3894, 0.01378, 0.3894, 0.0625, 0.375, 0.0625, 0.375, 0.0, 0.3894, 0.01378, 0.5, 0.01378, 0.5, 0.0, 0.625, 0.0, 0.6104, 0.01378, 0.6131, 0.06953, 0.625, 0.0625, 0.625, 0.125, 0.6164, 0.125, 0.3894, 0.125, 0.375, 0.125, 0.375, 0.0625, 0.3894, 0.0625, 0.6104, 0.01378, 0.625, 0.0, 0.625, 0.0625, 0.6131, 0.06953, 0.3894, 0.01378, 0.375, 0.0, 0.5, 0.0, 0.5, 0.01378, 0.3909, 0.6875, 0.3909, 0.7349, 0.375, 0.75, 0.375, 0.6875, 0.5, 0.7349, 0.609, 0.7349, 0.625, 0.75, 0.5, 0.75, 0.5, 0.7349, 0.3909, 0.7349, 0.375, 0.75, 0.5, 0.75, 0.615, 0.6798, 0.609, 0.7349, 0.625, 0.75, 0.625, 0.6875, 0.3909, 0.6875, 0.3909, 0.625, 0.375, 0.625, 0.375, 0.6875, 0.6156, 0.625, 0.615, 0.6798, 0.625, 0.6875, 0.625, 0.625, 0.3909, 0.7349, 0.3909, 0.6875, 0.375, 0.6875, 0.375, 0.75, 0.609, 0.7349, 0.5, 0.7349, 0.5, 0.75, 0.625, 0.75, 0.6052, 0.9907, 0.5, 0.9907, 0.5, 1.0, 0.625, 1.0, 0.3967, 0.7593, 0.5, 0.7593, 0.5, 0.75, 0.375, 0.75, 0.6052, 0.7593, 0.6052, 0.9907, 0.625, 1.0, 0.625, 0.75, 0.3967, 0.9907, 0.3967, 0.7593, 0.375, 0.75, 0.375, 1.0, 0.5, 0.9907, 0.3967, 0.9907, 0.375, 1.0, 0.5, 1.0, 0.5, 0.7593, 0.6052, 0.7593, 0.625, 0.75, 0.5, 0.75, 0.8661, 0.7359, 0.6339, 0.7359, 0.625, 0.75, 0.875, 0.75, 0.6339, 0.7359, 0.6339, 0.7016, 0.625, 0.6875, 0.625, 0.75, 0.8661, 0.7016, 0.8661, 0.7359, 0.875, 0.75, 0.875, 0.6875, 0.6339, 0.7016, 0.8661, 0.7016, 0.875, 0.6875, 0.625, 0.6875, 0.8659, 0.668, 0.8659, 0.625, 0.875, 0.625, 0.875, 0.6875, 0.6341, 0.625, 0.6341, 0.668, 0.625, 0.6875, 0.625, 0.625, 0.6341, 0.668, 0.8659, 0.668, 0.875, 0.6875, 0.625, 0.6875, 0.8659, 0.625, 0.8659, 0.668, 0.875, 0.6875, 0.875, 0.625, 0.6341, 0.668, 0.6341, 0.625, 0.625, 0.625, 0.625, 0.6875, 0.8659, 0.668, 0.6341, 0.668, 0.625, 0.6875, 0.875, 0.6875, 0.6324, 0.7381, 0.8676, 0.7381, 0.875, 0.75, 0.625, 0.75, 0.6324, 0.6994, 0.6324, 0.7381, 0.625, 0.75, 0.625, 0.6875, 0.8676, 0.7381, 0.8676, 0.6994, 0.875, 0.6875, 0.875, 0.75, 0.8676, 0.6994, 0.6324, 0.6994, 0.625, 0.6875, 0.875, 0.6875, 0.5, 0.9911, 0.6061, 0.9911, 0.625, 1.0, 0.5, 1.0, 0.5, 0.7589, 0.3957, 0.7589, 0.375, 0.75, 0.5, 0.75, 0.6061, 0.9911, 0.6061, 0.7589, 0.625, 0.75, 0.625, 1.0, 0.3957, 0.7589, 0.3957, 0.9911, 0.375, 1.0, 0.375, 0.75, 0.3957, 0.9911, 0.5, 0.9911, 0.5, 1.0, 0.375, 1.0, 0.6061, 0.7589, 0.5, 0.7589, 0.5, 0.75, 0.625, 0.75, 0.3894, 0.01378, 0.3894, 0.0625, 0.375, 0.0625, 0.375, 0.0, 0.6104, 0.01378, 0.5, 0.01378, 0.5, 0.0, 0.625, 0.0, 0.6164, 0.125, 0.6131, 0.06953, 0.625, 0.0625, 0.625, 0.125, 0.3894, 0.0625, 0.3894, 0.125, 0.375, 0.125, 0.375, 0.0625, 0.6131, 0.06953, 0.6104, 0.01378, 0.625, 0.0, 0.625, 0.0625, 0.5, 0.01378, 0.3894, 0.01378, 0.375, 0.0, 0.5, 0.0, 0.3894, 0.0625, 0.3894, 0.01378, 0.375, 0.0, 0.375, 0.0625, 0.5, 0.01378, 0.6104, 0.01378, 0.625, 0.0, 0.5, 0.0, 0.6131, 0.06953, 0.6164, 0.125, 0.625, 0.125, 0.625, 0.0625, 0.3894, 0.125, 0.3894, 0.0625, 0.375, 0.0625, 0.375, 0.125, 0.6104, 0.01378, 0.6131, 0.06953, 0.625, 0.0625, 0.625, 0.0, 0.3894, 0.01378, 0.5, 0.01378, 0.5, 0.0, 0.375, 0.0, 0.3957, 0.9911, 0.5, 0.9911, 0.5, 0.9911, 0.3957, 0.9911, 0.6061, 0.7589, 0.5, 0.7589, 0.5, 0.7589, 0.6061, 0.7589, 0.8659, 0.668, 0.8659, 0.625, 0.8659, 0.625, 0.8659, 0.668, 0.6341, 0.625, 0.6341, 0.668, 0.6341, 0.668, 0.6341, 0.625, 0.6341, 0.668, 0.8659, 0.668, 0.8659, 0.668, 0.6341, 0.668, 0.0, 0.0, 0.0, 0.0, 0.0, 0.0, 0.0, 0.0, 0.0, 0.0, 0.0, 0.0, 0.0, 0.0, 0.0, 0.0, 0.8659, 0.625, 0.8659, 0.668, 0.8659, 0.668, 0.8659, 0.625, 0.0, 0.0, 0.0, 0.0, 0.0, 0.0, 0.0, 0.0, 0.0, 0.0, 0.0, 0.0, 0.0, 0.0, 0.0, 0.0, 0.6341, 0.668, 0.6341, 0.625, 0.6341, 0.625, 0.6341, 0.668, 0.0, 0.0, 0.0, 0.0, 0.0, 0.0, 0.0, 0.0, 0.0, 0.0, 0.0, 0.0, 0.0, 0.0, 0.0, 0.0, 0.8659, 0.668, 0.6341, 0.668, 0.6341, 0.668, 0.8659, 0.668, 0.0, 0.0, 0.0, 0.0, 0.0, 0.0, 0.0, 0.0, 0.0, 0.0, 0.0, 0.0, 0.0, 0.0, 0.0, 0.0, 0.3894, 0.01378, 0.3894, 0.0625, 0.3894, 0.0625, 0.3894, 0.01378, 0.6052, 0.9907, 0.5, 0.9907, 0.5, 0.9907, 0.6052, 0.9907, 0.0, 0.0, 0.0, 0.0, 0.0, 0.0, 0.0, 0.0, 0.0, 0.0, 0.0, 0.0, 0.0, 0.0, 0.0, 0.0, 0.6104, 0.01378, 0.5, 0.01378, 0.5, 0.01378, 0.6104, 0.01378, 0.3967, 0.7593, 0.5, 0.7593, 0.5, 0.7593, 0.3967, 0.7593, 0.0, 0.0, 0.0, 0.0, 0.0, 0.0, 0.0, 0.0, 0.0, 0.0, 0.0, 0.0, 0.0, 0.0, 0.0, 0.0, 0.6164, 0.125, 0.6131, 0.06953, 0.6131, 0.06953, 0.6164, 0.125, 0.6052, 0.7593, 0.6052, 0.9907, 0.6052, 0.9907, 0.6052, 0.7593, 0.3909, 0.7349, 0.5, 0.7349, 0.5, 0.7349, 0.3909, 0.7349, 0.3894, 0.0625, 0.3894, 0.125, 0.3894, 0.125, 0.3894, 0.0625, 0.3967, 0.9907, 0.3967, 0.7593, 0.3967, 0.7593, 0.3967, 0.9907, 0.609, 0.7349, 0.615, 0.6798, 0.615, 0.6798, 0.609, 0.7349, 0.6131, 0.06953, 0.6104, 0.01378, 0.6104, 0.01378, 0.6131, 0.06953, 0.5, 0.9907, 0.3967, 0.9907, 0.3967, 0.9907, 0.5, 0.9907, 0.3909, 0.625, 0.3909, 0.6875, 0.3909, 0.6875, 0.3909, 0.625, 0.5, 0.01378, 0.3894, 0.01378, 0.3894, 0.01378, 0.5, 0.01378, 0.5, 0.7593, 0.6052, 0.7593, 0.6052, 0.7593, 0.5, 0.7593, 0.615, 0.6798, 0.6156, 0.625, 0.6156, 0.625, 0.615, 0.6798, 0.3894, 0.0625, 0.3894, 0.01378, 0.3894, 0.01378, 0.3894, 0.0625, 0.6324, 0.7381, 0.8676, 0.7381, 0.8676, 0.7381, 0.6324, 0.7381, 0.3909, 0.6875, 0.3909, 0.7349, 0.3909, 0.7349, 0.3909, 0.6875, 0.5, 0.01378, 0.6104, 0.01378, 0.6104, 0.01378, 0.5, 0.01378, 0.6324, 0.6994, 0.6324, 0.7381, 0.6324, 0.7381, 0.6324, 0.6994, 0.5, 0.7349, 0.609, 0.7349, 0.609, 0.7349, 0.5, 0.7349, 0.6131, 0.06953, 0.6164, 0.125, 0.6164, 0.125, 0.6131, 0.06953, 0.8676, 0.7381, 0.8676, 0.6994, 0.8676, 0.6994, 0.8676, 0.7381, 0.5, 0.7349, 0.3909, 0.7349, 0.3909, 0.7349, 0.5, 0.7349, 0.3894, 0.125, 0.3894, 0.0625, 0.3894, 0.0625, 0.3894, 0.125, 0.8676, 0.6994, 0.6324, 0.6994, 0.6324, 0.6994, 0.8676, 0.6994, 0.615, 0.6798, 0.609, 0.7349, 0.609, 0.7349, 0.615, 0.6798, 0.6104, 0.01378, 0.6131, 0.06953, 0.6131, 0.06953, 0.6104, 0.01378, 0.3909, 0.6875, 0.3909, 0.625, 0.3909, 0.625, 0.3909, 0.6875, 0.3894, 0.01378, 0.5, 0.01378, 0.5, 0.01378, 0.3894, 0.01378, 0.6156, 0.625, 0.615, 0.6798, 0.615, 0.6798, 0.6156, 0.625, 0.8661, 0.7359, 0.6339, 0.7359, 0.6339, 0.7359, 0.8661, 0.7359, 0.3909, 0.7349, 0.3909, 0.6875, 0.3909, 0.6875, 0.3909, 0.7349, 0.6339, 0.7359, 0.6339, 0.7016, 0.6339, 0.7016, 0.6339, 0.7359, 0.609, 0.7349, 0.5, 0.7349, 0.5, 0.7349, 0.609, 0.7349, 0.5, 0.9911, 0.6061, 0.9911, 0.6061, 0.9911, 0.5, 0.9911, 0.8661, 0.7016, 0.8661, 0.7359, 0.8661, 0.7359, 0.8661, 0.7016, 0.5, 0.7589, 0.3957, 0.7589, 0.3957, 0.7589, 0.5, 0.7589, 0.6339, 0.7016, 0.8661, 0.7016, 0.8661, 0.7016, 0.6339, 0.7016, 0.6061, 0.9911, 0.6061, 0.7589, 0.6061, 0.7589, 0.6061, 0.9911, 0.3957, 0.7589, 0.3957, 0.9911, 0.3957, 0.9911, 0.3957, 0.7589])
me_cube_004.materials.append(mat_material)
me_cube_004.materials.append(mat_witte_randen)
me_cube_004.use_mirror_vertex_groups = False
me_cube_004.update()
me_plane = bpy.data.meshes.new('Plane')
me_plane.from_pydata([(-1.0, -1.0, -0.01673), (1.0, -1.0, -0.01673), (-1.0, 1.0, -0.01673), (1.0, 1.0, -0.01673), (-0.9128, 0.9128, 0.01222), (-0.9128, -0.9128, 0.01222), (0.9128, -0.9128, 0.01222), (0.9128, 0.9128, 0.01222), (-1.0, -0.5435, -0.01673), (1.0, -0.5435, -0.01673), (-0.9128, -0.4961, 0.01222), (0.9128, -0.4961, 0.01222), (1.0, 0.1442, -0.01673), (0.9128, 0.1316, 0.01222), (-1.0, 0.1442, -0.01673), (-0.9128, 0.1316, 0.01222), (0.4548, -1.0, -0.01673), (0.4548, 1.0, -0.01673), (0.4151, -0.9128, 0.01222), (0.4151, 0.9128, 0.01222), (0.4151, -0.4961, 0.01222), (0.4548, -0.5435, -0.01673), (0.4151, 0.1316, 0.01222), (0.4548, 0.1442, -0.01673), (-0.3972, 1.0, -0.01673), (-0.3625, 0.9128, 0.01222), (-0.3625, -0.4961, 0.01222), (-0.3625, 0.1316, 0.01222), (-0.3972, -1.0, -0.01673), (-0.3625, -0.9128, 0.01222), (-0.3972, -0.5435, -0.01673), (-0.3972, 0.1442, -0.01673)], [], [(23, 17, 3, 12), (22, 13, 7, 19), (12, 3, 7, 13), (8, 0, 5, 10), (24, 2, 4, 25), (16, 1, 6, 18), (14, 8, 10, 15), (1, 9, 11, 6), (18, 6, 11, 20), (16, 21, 9, 1), (2, 14, 15, 4), (9, 12, 13, 11), (20, 11, 13, 22), (21, 23, 12, 9), (30, 31, 23, 21), (26, 20, 22, 27), (28, 30, 21, 16), (29, 18, 20, 26), (28, 16, 18, 29), (3, 17, 19, 7), (27, 22, 19, 25), (31, 24, 17, 23), (14, 2, 24, 31), (15, 27, 25, 4), (0, 28, 29, 5), (5, 29, 26, 10), (0, 8, 30, 28), (10, 26, 27, 15), (8, 14, 31, 30), (17, 24, 25, 19)])
me_plane.polygons.foreach_set('material_index', [0, 1, 0, 0, 0, 0, 0, 0, 1, 0, 0, 0, 1, 0, 0, 2, 0, 1, 0, 0, 1, 0, 0, 1, 0, 1, 0, 1, 0, 0])
_uv = me_plane.uv_layers.new(name='UVMap')
_uv.uv.foreach_set('vector', [0.7274, 0.5721, 0.7274, 1.0, 1.0, 1.0, 1.0, 0.5721, 0.7274, 0.5721, 1.0, 0.5721, 1.0, 1.0, 0.7274, 1.0, 1.0, 0.5721, 1.0, 1.0, 1.0, 1.0, 1.0, 0.5721, 0.0, 0.2282, 0.0, 0.0, 0.0, 0.0, 0.0, 0.2282, 0.3014, 1.0, 0.0, 1.0, 0.0, 1.0, 0.3014, 1.0, 0.7274, 0.0, 1.0, 0.0, 1.0, 0.0, 0.7274, 0.0, 0.0, 0.5721, 0.0, 0.2282, 0.0, 0.2282, 0.0, 0.5721, 1.0, 0.0, 1.0, 0.2282, 1.0, 0.2282, 1.0, 0.0, 0.7274, 0.0, 1.0, 0.0, 1.0, 0.2282, 0.7274, 0.2282, 0.7274, 0.0, 0.7274, 0.2282, 1.0, 0.2282, 1.0, 0.0, 0.0, 1.0, 0.0, 0.5721, 0.0, 0.5721, 0.0, 1.0, 1.0, 0.2282, 1.0, 0.5721, 1.0, 0.5721, 1.0, 0.2282, 0.7274, 0.2282, 1.0, 0.2282, 1.0, 0.5721, 0.7274, 0.5721, 0.7274, 0.2282, 0.7274, 0.5721, 1.0, 0.5721, 1.0, 0.2282, 0.3014, 0.2282, 0.3014, 0.5721, 0.7274, 0.5721, 0.7274, 0.2282, 0.3014, 0.2282, 0.7274, 0.2282, 0.7274, 0.5721, 0.3014, 0.5721, 0.3014, 0.0, 0.3014, 0.2282, 0.7274, 0.2282, 0.7274, 0.0, 0.3014, 0.0, 0.7274, 0.0, 0.7274, 0.2282, 0.3014, 0.2282, 0.3014, 0.0, 0.7274, 0.0, 0.7274, 0.0, 0.3014, 0.0, 1.0, 1.0, 0.7274, 1.0, 0.7274, 1.0, 1.0, 1.0, 0.3014, 0.5721, 0.7274, 0.5721, 0.7274, 1.0, 0.3014, 1.0, 0.3014, 0.5721, 0.3014, 1.0, 0.7274, 1.0, 0.7274, 0.5721, 0.0, 0.5721, 0.0, 1.0, 0.3014, 1.0, 0.3014, 0.5721, 0.0, 0.5721, 0.3014, 0.5721, 0.3014, 1.0, 0.0, 1.0, 0.0, 0.0, 0.3014, 0.0, 0.3014, 0.0, 0.0, 0.0, 0.0, 0.0, 0.3014, 0.0, 0.3014, 0.2282, 0.0, 0.2282, 0.0, 0.0, 0.0, 0.2282, 0.3014, 0.2282, 0.3014, 0.0, 0.0, 0.2282, 0.3014, 0.2282, 0.3014, 0.5721, 0.0, 0.5721, 0.0, 0.2282, 0.0, 0.5721, 0.3014, 0.5721, 0.3014, 0.2282, 0.7274, 1.0, 0.3014, 1.0, 0.3014, 1.0, 0.7274, 1.0])
me_plane.materials.append(mat_material_001)
me_plane.materials.append(mat_grass)
me_plane.materials.append(mat_ligtgrijs)
me_plane.update()
me_cylinder = bpy.data.meshes.new('Cylinder')
me_cylinder.from_pydata([(0.0, 1.0, -1.0), (0.0, 1.0, 1.0), (0.1951, 0.9808, -1.0), (0.1951, 0.9808, 1.0), (0.3827, 0.9239, -1.0), (0.3827, 0.9239, 1.0), (0.5556, 0.8315, -1.0), (0.5556, 0.8315, 1.0), (0.7071, 0.7071, -1.0), (0.7071, 0.7071, 1.0), (0.8315, 0.5556, -1.0), (0.8315, 0.5556, 1.0), (0.9239, 0.3827, -1.0), (0.9239, 0.3827, 1.0), (0.9808, 0.1951, -1.0), (0.9808, 0.1951, 1.0), (1.0, -4.371e-08, -1.0), (1.0, -4.371e-08, 1.0), (0.9808, -0.1951, -1.0), (0.9808, -0.1951, 1.0), (0.9239, -0.3827, -1.0), (0.9239, -0.3827, 1.0), (0.8315, -0.5556, -1.0), (0.8315, -0.5556, 1.0), (0.7071, -0.7071, -1.0), (0.7071, -0.7071, 1.0), (0.5556, -0.8315, -1.0), (0.5556, -0.8315, 1.0), (0.3827, -0.9239, -1.0), (0.3827, -0.9239, 1.0), (0.1951, -0.9808, -1.0), (0.1951, -0.9808, 1.0), (-8.742e-08, -1.0, -1.0), (-8.742e-08, -1.0, 1.0), (-0.1951, -0.9808, -1.0), (-0.1951, -0.9808, 1.0), (-0.3827, -0.9239, -1.0), (-0.3827, -0.9239, 1.0), (-0.5556, -0.8315, -1.0), (-0.5556, -0.8315, 1.0), (-0.7071, -0.7071, -1.0), (-0.7071, -0.7071, 1.0), (-0.8315, -0.5556, -1.0), (-0.8315, -0.5556, 1.0), (-0.9239, -0.3827, -1.0), (-0.9239, -0.3827, 1.0), (-0.9808, -0.1951, -1.0), (-0.9808, -0.1951, 1.0), (-1.0, 1.192e-08, -1.0), (-1.0, 1.192e-08, 1.0), (-0.9808, 0.1951, -1.0), (-0.9808, 0.1951, 1.0), (-0.9239, 0.3827, -1.0), (-0.9239, 0.3827, 1.0), (-0.8315, 0.5556, -1.0), (-0.8315, 0.5556, 1.0), (-0.7071, 0.7071, -1.0), (-0.7071, 0.7071, 1.0), (-0.5556, 0.8315, -1.0), (-0.5556, 0.8315, 1.0), (-0.3827, 0.9239, -1.0), (-0.3827, 0.9239, 1.0), (-0.1951, 0.9808, -1.0), (-0.1951, 0.9808, 1.0), (0.08087, 0.4066, 3.366), (-8.963e-08, 0.4145, 3.366), (0.1586, 0.383, 3.366), (0.2303, 0.3447, 3.366), (0.2931, 0.2931, 3.366), (0.3447, 0.2303, 3.366), (0.383, 0.1586, 3.366), (0.4066, 0.08087, 3.366), (0.4145, -5.864e-08, 3.366), (0.4066, -0.08087, 3.366), (0.383, -0.1586, 3.366), (0.3447, -0.2303, 3.366), (0.2931, -0.2931, 3.366), (0.2303, -0.3447, 3.366), (0.1586, -0.383, 3.366), (0.08087, -0.4066, 3.366), (4.064e-08, -0.4145, 3.366), (-0.08087, -0.4066, 3.366), (-0.1586, -0.383, 3.366), (-0.2303, -0.3447, 3.366), (-0.2931, -0.2931, 3.366), (-0.3447, -0.2303, 3.366), (-0.383, -0.1586, 3.366), (-0.4066, -0.08087, 3.366), (-0.4145, 6.336e-08, 3.366), (-0.4066, 0.08087, 3.366), (-0.383, 0.1586, 3.366), (-0.3447, 0.2303, 3.366), (-0.2931, 0.2931, 3.366), (-0.2303, 0.3447, 3.366), (-0.1586, 0.383, 3.366), (-0.08087, 0.4066, 3.366), (0.1951, 0.9808, 2.816), (8.67e-08, 1.0, 2.816), (0.3827, 0.9239, 2.816), (0.5556, 0.8315, 2.816), (0.7071, 0.7071, 2.816), (0.8315, 0.5556, 2.816), (0.9239, 0.3827, 2.816), (0.9808, 0.1951, 2.816), (1.0, -4.371e-08, 2.816), (0.9808, -0.1951, 2.816), (0.9239, -0.3827, 2.816), (0.8315, -0.5556, 2.816), (0.7071, -0.7071, 2.816), (0.5556, -0.8315, 2.816), (0.3827, -0.9239, 2.816), (0.1951, -0.9808, 2.816), (-7.246e-10, -1.0, 2.816), (-0.1951, -0.9808, 2.816), (-0.3827, -0.9239, 2.816), (-0.5556, -0.8315, 2.816), (-0.7071, -0.7071, 2.816), (-0.8315, -0.5556, 2.816), (-0.9239, -0.3827, 2.816), (-0.9808, -0.1951, 2.816), (-1.0, 1.192e-08, 2.816), (-0.9808, 0.1951, 2.816), (-0.9239, 0.3827, 2.816), (-0.8315, 0.5556, 2.816), (-0.7071, 0.7071, 2.816), (-0.5556, 0.8315, 2.816), (-0.3827, 0.9239, 2.816), (-0.1951, 0.9808, 2.816), (0.1736, 0.8725, 3.003), (7.265e-08, 0.8896, 3.003), (0.3404, 0.8219, 3.003), (0.4942, 0.7397, 3.003), (0.6291, 0.6291, 3.003), (0.7397, 0.4942, 3.003), (0.8219, 0.3404, 3.003), (0.8725, 0.1736, 3.003), (0.8896, -4.041e-08, 3.003), (0.8725, -0.1736, 3.003), (0.8219, -0.3404, 3.003), (0.7397, -0.4942, 3.003), (0.6291, -0.6291, 3.003), (0.4942, -0.7397, 3.003), (0.3404, -0.8219, 3.003), (0.1736, -0.8725, 3.003), (5.886e-09, -0.8896, 3.003), (-0.1736, -0.8725, 3.003), (-0.3404, -0.8219, 3.003), (-0.4942, -0.7397, 3.003), (-0.6291, -0.6291, 3.003), (-0.7397, -0.4942, 3.003), (-0.8219, -0.3404, 3.003), (-0.8725, -0.1736, 3.003), (-0.8896, 1.192e-08, 3.003), (-0.8725, 0.1736, 3.003), (-0.8219, 0.3404, 3.003), (-0.7397, 0.4942, 3.003), (-0.6291, 0.6291, 3.003), (-0.4942, 0.7397, 3.003), (-0.3404, 0.8219, 3.003), (-0.1736, 0.8725, 3.003), (0.1313, 0.6601, 3.21), (6.165e-09, 0.673, 3.21), (0.2576, 0.6218, 3.21), (0.3739, 0.5596, 3.21), (0.4759, 0.4759, 3.21), (0.5596, 0.3739, 3.21), (0.6218, 0.2576, 3.21), (0.6601, 0.1313, 3.21), (0.673, -7.122e-08, 3.21), (0.6601, -0.1313, 3.21), (0.6218, -0.2576, 3.21), (0.5596, -0.3739, 3.21), (0.4759, -0.4759, 3.21), (0.3739, -0.5596, 3.21), (0.2576, -0.6218, 3.21), (0.1313, -0.6601, 3.21), (2.129e-08, -0.673, 3.21), (-0.1313, -0.6601, 3.21), (-0.2576, -0.6218, 3.21), (-0.3739, -0.5596, 3.21), (-0.4759, -0.4759, 3.21), (-0.5596, -0.3739, 3.21), (-0.6218, -0.2576, 3.21), (-0.6601, -0.1313, 3.21), (-0.673, 1.111e-08, 3.21), (-0.6601, 0.1313, 3.21), (-0.6218, 0.2576, 3.21), (-0.5596, 0.3739, 3.21), (-0.4759, 0.4759, 3.21), (-0.3739, 0.5596, 3.21), (-0.2576, 0.6218, 3.21), (-0.1313, 0.6601, 3.21), (0.0, 1.0, 0.8377), (0.1951, 0.9808, 0.8377), (0.3827, 0.9239, 0.8377), (0.5556, 0.8315, 0.8377), (0.7071, 0.7071, 0.8377), (0.8315, 0.5556, 0.8377), (0.9239, 0.3827, 0.8377), (0.9808, 0.1951, 0.8377), (1.0, -4.371e-08, 0.8377), (0.9808, -0.1951, 0.8377), (0.9239, -0.3827, 0.8377), (0.8315, -0.5556, 0.8377), (0.7071, -0.7071, 0.8377), (0.5556, -0.8315, 0.8377), (0.3827, -0.9239, 0.8377), (0.1951, -0.9808, 0.8377), (-8.742e-08, -1.0, 0.8377), (-0.1951, -0.9808, 0.8377), (-0.3827, -0.9239, 0.8377), (-0.5556, -0.8315, 0.8377), (-0.7071, -0.7071, 0.8377), (-0.8315, -0.5556, 0.8377), (-0.9239, -0.3827, 0.8377), (-0.9808, -0.1951, 0.8377), (-1.0, 1.192e-08, 0.8377), (-0.9808, 0.1951, 0.8377), (-0.9239, 0.3827, 0.8377), (-0.8315, 0.5556, 0.8377), (-0.7071, 0.7071, 0.8377), (-0.5556, 0.8315, 0.8377), (-0.3827, 0.9239, 0.8377), (-0.1951, 0.9808, 0.8377), (0.2063, 1.037, 1.005), (-1.098e-07, 1.058, 1.005), (-1.098e-07, 1.058, 0.833), (0.4047, 0.9771, 1.005), (0.5875, 0.8793, 1.005), (0.7478, 0.7478, 1.005), (0.8793, 0.5875, 1.005), (0.9771, 0.4047, 1.005), (1.037, 0.2063, 1.005), (1.058, -1.878e-08, 1.005), (1.037, -0.2063, 1.005), (0.9771, -0.4047, 1.005), (0.8793, -0.5875, 1.005), (0.7478, -0.7478, 1.005), (0.5875, -0.8793, 1.005), (0.4047, -0.9771, 1.005), (0.2063, -1.037, 1.005), (-2.022e-07, -1.058, 1.005), (-0.2063, -1.037, 1.005), (-0.4047, -0.9771, 1.005), (-0.5875, -0.8793, 1.005), (-0.7478, -0.7478, 1.005), (-0.8793, -0.5875, 1.005), (-0.9771, -0.4047, 1.005), (-1.037, -0.2063, 1.005), (-1.058, 4.006e-08, 1.005), (-1.037, 0.2063, 1.005), (-0.9771, 0.4047, 1.005), (-0.8793, 0.5875, 1.005), (-0.7478, 0.7478, 1.005), (-0.5875, 0.8793, 1.005), (-0.4047, 0.9771, 1.005), (-0.2063, 1.037, 1.005), (0.2063, 1.037, 0.833), (0.4047, 0.9771, 0.833), (0.5875, 0.8793, 0.833), (0.7478, 0.7478, 0.833), (0.8793, 0.5875, 0.833), (0.9771, 0.4047, 0.833), (1.037, 0.2063, 0.833), (1.058, -1.878e-08, 0.833), (1.037, -0.2063, 0.833), (0.9771, -0.4047, 0.833), (0.8793, -0.5875, 0.833), (0.7478, -0.7478, 0.833), (0.5875, -0.8793, 0.833), (0.4047, -0.9771, 0.833), (0.2063, -1.037, 0.833), (-2.022e-07, -1.058, 0.833), (-0.2063, -1.037, 0.833), (-0.4047, -0.9771, 0.833), (-0.5875, -0.8793, 0.833), (-0.7478, -0.7478, 0.833), (-0.8793, -0.5875, 0.833), (-0.9771, -0.4047, 0.833), (-1.037, -0.2063, 0.833), (-1.058, 4.006e-08, 0.833), (-1.037, 0.2063, 0.833), (-0.9771, 0.4047, 0.833), (-0.8793, 0.5875, 0.833), (-0.7478, 0.7478, 0.833), (-0.5875, 0.8793, 0.833), (-0.4047, 0.9771, 0.833), (-0.2063, 1.037, 0.833), (0.9808, -0.1951, 1.423), (0.9239, -0.3827, 1.423), (-0.3827, -0.9239, 1.423), (-0.5556, -0.8315, 1.423), (-0.8315, 0.5556, 1.423), (-0.7071, 0.7071, 1.423), (0.8315, 0.5556, 1.423), (0.9239, 0.3827, 1.423), (0.3827, -0.9239, 1.423), (0.1951, -0.9808, 1.423), (-0.9808, -0.1951, 1.423), (-1.0, 1.192e-08, 1.423), (0.1951, 0.9808, 1.423), (0.3827, 0.9239, 1.423), (0.8315, -0.5556, 1.423), (-0.7071, -0.7071, 1.423), (-0.5556, 0.8315, 1.423), (0.9808, 0.1951, 1.423), (-6.723e-08, -1.0, 1.423), (-0.9808, 0.1951, 1.423), (0.5556, 0.8315, 1.423), (0.7071, -0.7071, 1.423), (-0.8315, -0.5556, 1.423), (-0.3827, 0.9239, 1.423), (1.0, -4.371e-08, 1.423), (-0.1951, -0.9808, 1.423), (-0.9239, 0.3827, 1.423), (0.7071, 0.7071, 1.423), (0.5556, -0.8315, 1.423), (-0.9239, -0.3827, 1.423), (-0.1951, 0.9808, 1.423), (2.019e-08, 1.0, 1.423), (0.9808, -0.1951, 1.57), (-0.3827, -0.9239, 1.57), (-0.8315, 0.5556, 1.57), (0.8315, 0.5556, 1.57), (0.3827, -0.9239, 1.57), (-0.9808, -0.1951, 1.57), (0.1951, 0.9808, 1.57), (2.723e-08, 1.0, 1.57), (0.9239, -0.3827, 1.57), (-0.5556, -0.8315, 1.57), (-0.7071, 0.7071, 1.57), (0.9239, 0.3827, 1.57), (0.1951, -0.9808, 1.57), (-1.0, 1.192e-08, 1.57), (0.3827, 0.9239, 1.57), (0.8315, -0.5556, 1.57), (-0.7071, -0.7071, 1.57), (-0.5556, 0.8315, 1.57), (0.9808, 0.1951, 1.57), (-6.019e-08, -1.0, 1.57), (-0.9808, 0.1951, 1.57), (0.5556, 0.8315, 1.57), (0.7071, -0.7071, 1.57), (-0.8315, -0.5556, 1.57), (-0.3827, 0.9239, 1.57), (1.0, -4.371e-08, 1.57), (-0.1951, -0.9808, 1.57), (-0.9239, 0.3827, 1.57), (0.7071, 0.7071, 1.57), (0.5556, -0.8315, 1.57), (-0.9239, -0.3827, 1.57), (-0.1951, 0.9808, 1.57), (-0.9815, 0.4065, 1.418), (-0.9815, 0.4065, 1.575), (0.5902, 0.8833, 1.418), (0.5902, 0.8833, 1.575), (0.7512, -0.7512, 1.418), (0.7512, -0.7512, 1.575), (-0.9815, -0.4065, 1.418), (-0.9815, -0.4065, 1.575), (-0.2073, 1.042, 1.418), (-0.2073, 1.042, 1.575), (1.062, 9.707e-07, 1.418), (1.062, 9.707e-07, 1.575), (-0.4065, -0.9815, 1.418), (-0.4065, -0.9815, 1.575), (-0.8833, 0.5902, 1.418), (-0.8833, 0.5902, 1.575), (0.7512, 0.7512, 1.418), (0.7512, 0.7512, 1.575), (0.5902, -0.8833, 1.418), (0.5902, -0.8833, 1.575), (-1.042, -0.2073, 1.418), (-1.042, -0.2073, 1.575), (5.964e-06, 1.062, 1.418), (5.972e-06, 1.062, 1.575), (1.042, -0.2073, 1.418), (1.042, -0.2073, 1.575), (-0.5902, -0.8833, 1.418), (-0.5902, -0.8833, 1.575), (-0.7512, 0.7512, 1.418), (-0.7512, 0.7512, 1.575), (0.8833, 0.5902, 1.418), (0.8833, 0.5902, 1.575), (0.4066, -0.9815, 1.418), (0.4066, -0.9815, 1.575), (-1.062, 1.03e-06, 1.418), (-1.062, 1.03e-06, 1.575), (0.2073, 1.042, 1.418), (0.2073, 1.042, 1.575), (0.9815, -0.4065, 1.418), (0.9815, -0.4065, 1.575), (-0.7512, -0.7512, 1.418), (-0.7512, -0.7512, 1.575), (-0.5902, 0.8833, 1.418), (-0.5902, 0.8833, 1.575), (0.9815, 0.4065, 1.418), (0.9815, 0.4065, 1.575), (0.2073, -1.042, 1.418), (0.2073, -1.042, 1.575), (5.879e-06, -1.062, 1.575), (-0.2073, -1.042, 1.575), (1.042, 0.2073, 1.575), (-0.4065, 0.9815, 1.575), (-0.8833, -0.5902, 1.575), (0.8833, -0.5902, 1.575), (0.4066, 0.9815, 1.575), (-1.042, 0.2073, 1.575), (-1.042, 0.2073, 1.418), (0.4066, 0.9815, 1.418), (0.8833, -0.5902, 1.418), (-0.8833, -0.5902, 1.418), (-0.4065, 0.9815, 1.418), (1.042, 0.2073, 1.418), (-0.2073, -1.042, 1.418), (5.872e-06, -1.062, 1.418), (0.3993, 0.9648, 0.877), (0.3993, 0.9648, -1.039), (0.5796, 0.8684, -1.039), (0.5796, 0.8684, 0.877), (0.7376, 0.7387, 0.877), (0.7376, 0.7387, -1.039), (0.8673, 0.5807, -1.039), (0.8673, 0.5807, 0.877), (0.9637, 0.4004, 0.877), (0.9637, 0.4004, -1.039), (1.023, 0.2048, -1.039), (1.023, 0.2048, 0.877), (1.043, 0.001354, 0.877), (1.043, 0.001354, -1.039), (1.023, -0.2021, -1.039), (1.023, -0.2021, 0.877), (0.9637, -0.3977, 0.877), (0.9637, -0.3977, -1.039), (0.8673, -0.578, -1.039), (0.8673, -0.578, 0.877), (0.7376, -0.736, 0.877), (0.7376, -0.736, -1.039), (0.5796, -0.8657, -1.039), (0.5796, -0.8657, 0.877), (0.3993, -0.9621, 0.877), (0.3993, -0.9621, -1.039), (0.2037, -1.021, -1.039), (0.2037, -1.021, 0.877), (0.0002692, -1.041, 0.877), (0.0002692, -1.041, -1.039), (-0.2032, -1.021, -1.039), (-0.2032, -1.021, 0.877), (-0.3988, -0.9621, 0.877), (-0.3988, -0.9621, -1.039), (-0.5791, -0.8657, -1.039), (-0.5791, -0.8657, 0.877), (-0.7371, -0.736, 0.877), (-0.7371, -0.736, -1.039), (-0.8668, -0.578, -1.039), (-0.8668, -0.578, 0.877), (-0.9631, -0.3977, 0.877), (-0.9631, -0.3977, -1.039), (-1.022, -0.2021, -1.039), (-1.022, -0.2021, 0.877), (-1.043, 0.001354, 0.877), (-1.043, 0.001354, -1.039), (-1.022, 0.2048, -1.039), (-1.022, 0.2048, 0.877), (-0.9631, 0.4004, 0.877), (-0.9631, 0.4004, -1.039), (-0.8668, 0.5807, -1.039), (-0.8668, 0.5807, 0.877), (-0.7371, 0.7387, 0.877), (-0.7371, 0.7387, -1.039), (-0.5791, 0.8684, -1.039), (-0.5791, 0.8684, 0.877), (-0.3988, 0.9648, 0.877), (-0.3988, 0.9648, -1.039), (-0.2032, 1.024, -1.039), (-0.2032, 1.024, 0.877), (0.0002692, 1.044, -1.039), (0.0002692, 1.044, 0.877)], [], [(9, 11, 230, 229), (201, 200, 264, 265), (61, 63, 256, 255), (202, 201, 265, 266), (43, 45, 247, 246), (203, 202, 266, 267), (25, 27, 238, 237), (7, 9, 229, 228), (204, 203, 267, 268), (59, 61, 255, 254), (205, 204, 268, 269), (41, 43, 246, 245), (206, 205, 269, 270), (23, 25, 237, 236), (207, 206, 270, 271), (5, 7, 228, 227), (57, 59, 254, 253), (208, 207, 271, 272), (39, 41, 245, 244), (209, 208, 272, 273), (21, 23, 236, 235), (3, 5, 227, 224), (210, 209, 273, 274), (55, 57, 253, 252), (211, 210, 274, 275), (37, 39, 244, 243), (212, 211, 275, 276), (19, 21, 235, 234), (213, 212, 276, 277), (53, 55, 252, 251), (328, 320, 105, 106), (1, 3, 224, 225), (214, 213, 277, 278), (0, 2, 4, 6, 8, 10, 12, 14, 16, 18, 20, 22, 24, 26, 28, 30, 32, 34, 36, 38, 40, 42, 44, 46, 48, 50, 52, 54, 56, 58, 60, 62), (64, 65, 95, 94, 93, 92, 91, 90, 89, 88, 87, 86, 85, 84, 83, 82, 81, 80, 79, 78, 77, 76, 75, 74, 73, 72, 71, 70, 69, 68, 67, 66), (329, 321, 114, 115), (330, 322, 123, 124), (331, 323, 101, 102), (332, 324, 110, 111), (333, 325, 119, 120), (334, 326, 96, 98), (335, 328, 106, 107), (336, 329, 115, 116), (337, 330, 124, 125), (338, 331, 102, 103), (339, 332, 111, 112), (340, 333, 120, 121), (341, 334, 98, 99), (342, 335, 107, 108), (343, 336, 116, 117), (344, 337, 125, 126), (345, 338, 103, 104), (346, 339, 112, 113), (347, 340, 121, 122), (348, 341, 99, 100), (349, 342, 108, 109), (350, 343, 117, 118), (351, 344, 126, 127), (320, 345, 104, 105), (321, 346, 113, 114), (322, 347, 122, 123), (323, 348, 100, 101), (324, 349, 109, 110), (325, 350, 118, 119), (326, 327, 97, 96), (327, 351, 127, 97), (129, 128, 96, 97), (128, 130, 98, 96), (130, 131, 99, 98), (131, 132, 100, 99), (132, 133, 101, 100), (133, 134, 102, 101), (134, 135, 103, 102), (135, 136, 104, 103), (136, 137, 105, 104), (137, 138, 106, 105), (138, 139, 107, 106), (139, 140, 108, 107), (140, 141, 109, 108), (141, 142, 110, 109), (142, 143, 111, 110), (143, 144, 112, 111), (144, 145, 113, 112), (145, 146, 114, 113), (146, 147, 115, 114), (147, 148, 116, 115), (148, 149, 117, 116), (149, 150, 118, 117), (150, 151, 119, 118), (151, 152, 120, 119), (152, 153, 121, 120), (153, 154, 122, 121), (154, 155, 123, 122), (155, 156, 124, 123), (156, 157, 125, 124), (157, 158, 126, 125), (158, 159, 127, 126), (159, 129, 97, 127), (161, 160, 128, 129), (160, 162, 130, 128), (162, 163, 131, 130), (163, 164, 132, 131), (164, 165, 133, 132), (165, 166, 134, 133), (166, 167, 135, 134), (167, 168, 136, 135), (168, 169, 137, 136), (169, 170, 138, 137), (170, 171, 139, 138), (171, 172, 140, 139), (172, 173, 141, 140), (173, 174, 142, 141), (174, 175, 143, 142), (175, 176, 144, 143), (176, 177, 145, 144), (177, 178, 146, 145), (178, 179, 147, 146), (179, 180, 148, 147), (180, 181, 149, 148), (181, 182, 150, 149), (182, 183, 151, 150), (183, 184, 152, 151), (184, 185, 153, 152), (185, 186, 154, 153), (186, 187, 155, 154), (187, 188, 156, 155), (188, 189, 157, 156), (189, 190, 158, 157), (190, 191, 159, 158), (191, 161, 129, 159), (65, 64, 160, 161), (64, 66, 162, 160), (66, 67, 163, 162), (67, 68, 164, 163), (68, 69, 165, 164), (69, 70, 166, 165), (70, 71, 167, 166), (71, 72, 168, 167), (72, 73, 169, 168), (73, 74, 170, 169), (74, 75, 171, 170), (75, 76, 172, 171), (76, 77, 173, 172), (77, 78, 174, 173), (78, 79, 175, 174), (79, 80, 176, 175), (80, 81, 177, 176), (81, 82, 178, 177), (82, 83, 179, 178), (83, 84, 180, 179), (84, 85, 181, 180), (85, 86, 182, 181), (86, 87, 183, 182), (87, 88, 184, 183), (88, 89, 185, 184), (89, 90, 186, 185), (90, 91, 187, 186), (91, 92, 188, 187), (92, 93, 189, 188), (93, 94, 190, 189), (94, 95, 191, 190), (95, 65, 161, 191), (216, 217, 463, 460), (16, 200, 428, 429), (58, 221, 222, 60), (34, 32, 445, 446), (54, 219, 220, 56), (217, 50, 462, 463), (50, 217, 218, 52), (218, 219, 467, 464), (46, 215, 216, 48), (32, 208, 444, 445), (42, 213, 214, 44), (199, 14, 426, 427), (38, 211, 212, 40), (50, 48, 461, 462), (34, 209, 210, 36), (220, 221, 471, 468), (30, 207, 208, 32), (194, 195, 419, 416), (26, 205, 206, 28), (48, 216, 460, 461), (22, 203, 204, 24), (14, 12, 425, 426), (18, 201, 202, 20), (207, 30, 442, 443), (14, 199, 200, 16), (222, 223, 475, 472), (10, 197, 198, 12), (12, 198, 424, 425), (6, 195, 196, 8), (196, 197, 423, 420), (2, 193, 194, 4), (0, 192, 193, 2), (226, 225, 224, 257), (257, 224, 227, 258), (258, 227, 228, 259), (259, 228, 229, 260), (260, 229, 230, 261), (261, 230, 231, 262), (262, 231, 232, 263), (263, 232, 233, 264), (264, 233, 234, 265), (265, 234, 235, 266), (266, 235, 236, 267), (267, 236, 237, 268), (268, 237, 238, 269), (269, 238, 239, 270), (270, 239, 240, 271), (271, 240, 241, 272), (272, 241, 242, 273), (273, 242, 243, 274), (274, 243, 244, 275), (275, 244, 245, 276), (276, 245, 246, 277), (277, 246, 247, 278), (278, 247, 248, 279), (279, 248, 249, 280), (280, 249, 250, 281), (281, 250, 251, 282), (282, 251, 252, 283), (283, 252, 253, 284), (284, 253, 254, 285), (285, 254, 255, 286), (286, 255, 256, 287), (287, 256, 225, 226), (27, 29, 239, 238), (200, 199, 263, 264), (45, 47, 248, 247), (199, 198, 262, 263), (63, 1, 225, 256), (198, 197, 261, 262), (11, 13, 231, 230), (192, 223, 287, 226), (29, 31, 240, 239), (197, 196, 260, 261), (223, 222, 286, 287), (47, 49, 249, 248), (196, 195, 259, 260), (222, 221, 285, 286), (195, 194, 258, 259), (13, 15, 232, 231), (221, 220, 284, 285), (31, 33, 241, 240), (194, 193, 257, 258), (220, 219, 283, 284), (49, 51, 250, 249), (193, 192, 226, 257), (219, 218, 282, 283), (15, 17, 233, 232), (218, 217, 281, 282), (33, 35, 242, 241), (217, 216, 280, 281), (51, 53, 251, 250), (216, 215, 279, 280), (17, 19, 234, 233), (215, 214, 278, 279), (35, 37, 243, 242), (1, 63, 318, 319), (3, 1, 319, 300), (47, 45, 317, 298), (29, 27, 316, 296), (11, 9, 315, 294), (55, 53, 314, 292), (37, 35, 313, 290), (19, 17, 312, 288), (63, 61, 311, 318), (45, 43, 310, 317), (27, 25, 309, 316), (9, 7, 308, 315), (53, 51, 307, 314), (35, 33, 306, 313), (17, 15, 305, 312), (61, 59, 304, 311), (43, 41, 303, 310), (25, 23, 302, 309), (7, 5, 301, 308), (51, 49, 299, 307), (33, 31, 297, 306), (15, 13, 295, 305), (59, 57, 293, 304), (41, 39, 291, 303), (23, 21, 289, 302), (5, 3, 300, 301), (49, 47, 298, 299), (31, 29, 296, 297), (13, 11, 294, 295), (57, 55, 292, 293), (39, 37, 290, 291), (21, 19, 288, 289), (289, 288, 407, 353), (333, 340, 376, 362), (294, 315, 393, 404), (291, 290, 406, 355), (334, 341, 378, 364), (296, 316, 395, 403), (293, 292, 405, 357), (335, 342, 380, 366), (298, 317, 397, 402), (295, 294, 404, 359), (336, 343, 382, 368), (300, 319, 400, 401), (297, 296, 403, 361), (337, 344, 384, 370), (319, 318, 399, 400), (299, 298, 402, 363), (338, 345, 386, 372), (301, 300, 401, 365), (339, 346, 388, 374), (302, 289, 353, 367), (340, 347, 390, 376), (303, 291, 355, 369), (341, 348, 392, 378), (304, 293, 357, 371), (342, 349, 394, 380), (305, 295, 359, 373), (343, 350, 396, 382), (306, 297, 361, 375), (344, 351, 398, 384), (307, 299, 363, 377), (345, 320, 408, 386), (308, 301, 365, 379), (400, 399, 398, 415), (401, 400, 415, 414), (402, 397, 396, 413), (403, 395, 394, 412), (404, 393, 392, 411), (405, 391, 390, 410), (406, 389, 388, 409), (407, 387, 386, 408), (399, 385, 384, 398), (397, 383, 382, 396), (395, 381, 380, 394), (393, 379, 378, 392), (391, 377, 376, 390), (389, 375, 374, 388), (387, 373, 372, 386), (385, 371, 370, 384), (383, 369, 368, 382), (381, 367, 366, 380), (379, 365, 364, 378), (377, 363, 362, 376), (375, 361, 360, 374), (373, 359, 358, 372), (371, 357, 356, 370), (369, 355, 354, 368), (367, 353, 352, 366), (365, 401, 414, 364), (363, 402, 413, 362), (361, 403, 412, 360), (359, 404, 411, 358), (357, 405, 410, 356), (355, 406, 409, 354), (353, 407, 408, 352), (292, 314, 391, 405), (332, 339, 374, 360), (290, 313, 389, 406), (331, 338, 372, 358), (288, 312, 387, 407), (330, 337, 370, 356), (318, 311, 385, 399), (329, 336, 368, 354), (317, 310, 383, 397), (328, 335, 366, 352), (316, 309, 381, 395), (326, 334, 364, 414), (315, 308, 379, 393), (325, 333, 362, 413), (351, 327, 415, 398), (314, 307, 377, 391), (324, 332, 360, 412), (327, 326, 414, 415), (313, 306, 375, 389), (323, 331, 358, 411), (350, 325, 413, 396), (312, 305, 373, 387), (322, 330, 356, 410), (349, 324, 412, 394), (311, 304, 371, 385), (321, 329, 354, 409), (348, 323, 411, 392), (310, 303, 369, 383), (320, 328, 352, 408), (347, 322, 410, 390), (309, 302, 367, 381), (346, 321, 409, 388), (474, 475, 477, 476), (473, 472, 475, 474), (469, 468, 471, 470), (465, 464, 467, 466), (461, 460, 463, 462), (457, 456, 459, 458), (453, 452, 455, 454), (449, 448, 451, 450), (445, 444, 447, 446), (441, 440, 443, 442), (437, 436, 439, 438), (433, 432, 435, 434), (429, 428, 431, 430), (425, 424, 427, 426), (421, 420, 423, 422), (417, 416, 419, 418), (209, 34, 446, 447), (18, 16, 429, 430), (52, 218, 464, 465), (214, 215, 459, 456), (54, 52, 465, 466), (201, 18, 430, 431), (36, 210, 448, 449), (212, 213, 455, 452), (219, 54, 466, 467), (38, 36, 449, 450), (20, 202, 432, 433), (210, 211, 451, 448), (211, 38, 450, 451), (22, 20, 433, 434), (56, 220, 468, 469), (208, 209, 447, 444), (4, 194, 416, 417), (58, 56, 469, 470), (203, 22, 434, 435), (6, 4, 417, 418), (40, 212, 452, 453), (206, 207, 443, 440), (221, 58, 470, 471), (42, 40, 453, 454), (195, 6, 418, 419), (24, 204, 436, 437), (204, 205, 439, 436), (213, 42, 454, 455), (26, 24, 437, 438), (60, 222, 472, 473), (192, 0, 476, 477), (202, 203, 435, 432), (8, 196, 420, 421), (62, 60, 473, 474), (205, 26, 438, 439), (10, 8, 421, 422), (44, 214, 456, 457), (200, 201, 431, 428), (46, 44, 457, 458), (197, 10, 422, 423), (0, 62, 474, 476), (28, 206, 440, 441), (198, 199, 427, 424), (215, 46, 458, 459), (30, 28, 441, 442), (223, 192, 477, 475)])
me_cylinder.polygons.foreach_set('material_index', [1, 1, 1, 1, 1, 1, 1, 1, 1, 1, 1, 1, 1, 1, 1, 1, 1, 1, 1, 1, 1, 1, 1, 1, 1, 1, 1, 1, 1, 1, 0, 1, 1, 0, 1, 0, 0, 0, 0, 0, 0, 0, 0, 0, 0, 0, 0, 0, 0, 0, 0, 0, 0, 0, 0, 0, 0, 0, 0, 0, 0, 0, 0, 0, 0, 0, 1, 1, 1, 1, 1, 1, 1, 1, 1, 1, 1, 1, 1, 1, 1, 1, 1, 1, 1, 1, 1, 1, 1, 1, 1, 1, 1, 1, 1, 1, 1, 1, 1, 1, 1, 1, 1, 1, 1, 1, 1, 1, 1, 1, 1, 1, 1, 1, 1, 1, 1, 1, 1, 1, 1, 1, 1, 1, 1, 1, 1, 1, 1, 1, 1, 1, 1, 1, 1, 1, 1, 1, 1, 1, 1, 1, 1, 1, 1, 1, 1, 1, 1, 1, 1, 1, 1, 1, 1, 1, 1, 1, 1, 1, 1, 1, 1, 2, 0, 0, 0, 2, 0, 1, 0, 2, 0, 2, 0, 0, 0, 1, 0, 1, 0, 2, 0, 0, 0, 2, 0, 1, 0, 2, 0, 1, 0, 2, 1, 1, 1, 1, 1, 1, 1, 1, 1, 1, 1, 1, 1, 1, 1, 1, 1, 1, 1, 1, 1, 1, 1, 1, 1, 1, 1, 1, 1, 1, 1, 1, 1, 1, 1, 1, 1, 1, 1, 1, 1, 1, 1, 1, 1, 1, 1, 1, 1, 1, 1, 1, 1, 1, 1, 1, 1, 1, 1, 1, 1, 1, 1, 1, 0, 0, 0, 0, 0, 0, 0, 0, 0, 0, 0, 0, 0, 0, 0, 0, 0, 0, 0, 0, 0, 0, 0, 0, 0, 0, 0, 0, 0, 0, 0, 0, 1, 1, 1, 1, 1, 1, 1, 1, 1, 1, 1, 1, 1, 1, 1, 1, 1, 1, 1, 1, 1, 1, 1, 1, 1, 1, 1, 1, 1, 1, 1, 1, 1, 1, 1, 1, 1, 1, 1, 1, 1, 1, 1, 1, 1, 1, 1, 1, 1, 1, 1, 1, 1, 1, 1, 1, 1, 1, 1, 1, 1, 1, 1, 1, 1, 1, 1, 1, 1, 1, 1, 1, 1, 1, 1, 1, 1, 1, 1, 1, 1, 1, 1, 1, 1, 1, 1, 1, 1, 1, 1, 1, 1, 1, 1, 1, 0, 2, 2, 2, 2, 2, 2, 2, 2, 2, 2, 2, 2, 2, 2, 2, 2, 0, 2, 1, 0, 2, 2, 1, 2, 0, 2, 1, 2, 0, 2, 1, 2, 0, 2, 0, 2, 1, 2, 0, 2, 2, 1, 2, 0, 2, 0, 1, 2, 0, 2, 0, 2, 1, 0, 2, 0, 2, 1, 2, 0, 1])
_uv = me_cylinder.uv_layers.new(name='UVMap')
_uv.uv.foreach_set('vector', [0.875, 1.0, 0.8438, 1.0, 0.8438, 1.0, 0.875, 1.0, 0.7188, 0.9594, 0.75, 0.9594, 0.75, 0.9594, 0.7188, 0.9594, 0.0625, 1.0, 0.03125, 1.0, 0.03125, 1.0, 0.0625, 1.0, 0.6875, 0.9594, 0.7188, 0.9594, 0.7188, 0.9594, 0.6875, 0.9594, 0.3438, 1.0, 0.3125, 1.0, 0.3125, 1.0, 0.3438, 1.0, 0.6562, 0.9594, 0.6875, 0.9594, 0.6875, 0.9594, 0.6562, 0.9594, 0.625, 1.0, 0.5938, 1.0, 0.5938, 1.0, 0.625, 1.0, 0.9062, 1.0, 0.875, 1.0, 0.875, 1.0, 0.9062, 1.0, 0.625, 0.9594, 0.6562, 0.9594, 0.6562, 0.9594, 0.625, 0.9594, 0.09375, 1.0, 0.0625, 1.0, 0.0625, 1.0, 0.09375, 1.0, 0.5938, 0.9594, 0.625, 0.9594, 0.625, 0.9594, 0.5938, 0.9594, 0.375, 1.0, 0.3438, 1.0, 0.3438, 1.0, 0.375, 1.0, 0.5625, 0.9594, 0.5938, 0.9594, 0.5938, 0.9594, 0.5625, 0.9594, 0.6562, 1.0, 0.625, 1.0, 0.625, 1.0, 0.6562, 1.0, 0.5312, 0.9594, 0.5625, 0.9594, 0.5625, 0.9594, 0.5312, 0.9594, 0.9375, 1.0, 0.9062, 1.0, 0.9062, 1.0, 0.9375, 1.0, 0.125, 1.0, 0.09375, 1.0, 0.09375, 1.0, 0.125, 1.0, 0.5, 0.9594, 0.5312, 0.9594, 0.5312, 0.9594, 0.5, 0.9594, 0.4062, 1.0, 0.375, 1.0, 0.375, 1.0, 0.4062, 1.0, 0.4688, 0.9594, 0.5, 0.9594, 0.5, 0.9594, 0.4688, 0.9594, 0.6875, 1.0, 0.6562, 1.0, 0.6562, 1.0, 0.6875, 1.0, 0.9688, 1.0, 0.9375, 1.0, 0.9375, 1.0, 0.9688, 1.0, 0.4375, 0.9594, 0.4688, 0.9594, 0.4688, 0.9594, 0.4375, 0.9594, 0.1562, 1.0, 0.125, 1.0, 0.125, 1.0, 0.1562, 1.0, 0.4062, 0.9594, 0.4375, 0.9594, 0.4375, 0.9594, 0.4062, 0.9594, 0.4375, 1.0, 0.4062, 1.0, 0.4062, 1.0, 0.4375, 1.0, 0.375, 0.9594, 0.4062, 0.9594, 0.4062, 0.9594, 0.375, 0.9594, 0.7188, 1.0, 0.6875, 1.0, 0.6875, 1.0, 0.7188, 1.0, 0.3438, 0.9594, 0.375, 0.9594, 0.375, 0.9594, 0.3438, 0.9594, 0.1875, 1.0, 0.1562, 1.0, 0.1562, 1.0, 0.1875, 1.0, 0.6875, 1.0, 0.7188, 1.0, 0.7188, 1.0, 0.6875, 1.0, 1.0, 1.0, 0.9688, 1.0, 0.9688, 1.0, 1.0, 1.0, 0.3125, 0.9594, 0.3438, 0.9594, 0.3438, 0.9594, 0.3125, 0.9594, 0.75, 0.49, 0.7968, 0.4854, 0.8418, 0.4717, 0.8833, 0.4496, 0.9197, 0.4197, 0.9496, 0.3833, 0.9717, 0.3418, 0.9854, 0.2968, 0.99, 0.25, 0.9854, 0.2032, 0.9717, 0.1582, 0.9496, 0.1167, 0.9197, 0.08029, 0.8833, 0.05045, 0.8418, 0.02827, 0.7968, 0.01461, 0.75, 0.01, 0.7032, 0.01461, 0.6582, 0.02827, 0.6167, 0.05045, 0.5803, 0.08029, 0.5504, 0.1167, 0.5283, 0.1582, 0.5146, 0.2032, 0.51, 0.25, 0.5146, 0.2968, 0.5283, 0.3418, 0.5504, 0.3833, 0.5803, 0.4197, 0.6167, 0.4496, 0.6582, 0.4717, 0.7032, 0.4854, 0.2694, 0.3476, 0.25, 0.3495, 0.2306, 0.3476, 0.2119, 0.3419, 0.1947, 0.3327, 0.1797, 0.3203, 0.1673, 0.3053, 0.1581, 0.2881, 0.1524, 0.2694, 0.1505, 0.25, 0.1524, 0.2306, 0.1581, 0.2119, 0.1673, 0.1947, 0.1797, 0.1797, 0.1947, 0.1673, 0.2119, 0.1581, 0.2306, 0.1524, 0.25, 0.1505, 0.2694, 0.1524, 0.2881, 0.1581, 0.3053, 0.1673, 0.3203, 0.1797, 0.3327, 0.1947, 0.3419, 0.2119, 0.3476, 0.2306, 0.3495, 0.25, 0.3476, 0.2694, 0.3419, 0.2881, 0.3327, 0.3053, 0.3203, 0.3203, 0.3053, 0.3327, 0.2881, 0.3419, 0.4063, 1.0, 0.4375, 1.0, 0.4375, 1.0, 0.4062, 1.0, 0.125, 1.0, 0.1562, 1.0, 0.1562, 1.0, 0.125, 1.0, 0.8125, 1.0, 0.8438, 1.0, 0.8438, 1.0, 0.8125, 1.0, 0.5312, 1.0, 0.5625, 1.0, 0.5625, 1.0, 0.5312, 1.0, 0.25, 1.0, 0.2812, 1.0, 0.2812, 1.0, 0.25, 1.0, 0.9375, 1.0, 0.9688, 1.0, 0.9688, 1.0, 0.9375, 1.0, 0.6562, 1.0, 0.6875, 1.0, 0.6875, 1.0, 0.6562, 1.0, 0.375, 1.0, 0.4063, 1.0, 0.4062, 1.0, 0.375, 1.0, 0.09375, 1.0, 0.125, 1.0, 0.125, 1.0, 0.09375, 1.0, 0.7812, 1.0, 0.8125, 1.0, 0.8125, 1.0, 0.7812, 1.0, 0.5, 1.0, 0.5312, 1.0, 0.5312, 1.0, 0.5, 1.0, 0.2188, 1.0, 0.25, 1.0, 0.25, 1.0, 0.2188, 1.0, 0.9062, 1.0, 0.9375, 1.0, 0.9375, 1.0, 0.9062, 1.0, 0.625, 1.0, 0.6562, 1.0, 0.6562, 1.0, 0.625, 1.0, 0.3438, 1.0, 0.375, 1.0, 0.375, 1.0, 0.3438, 1.0, 0.0625, 1.0, 0.09375, 1.0, 0.09375, 1.0, 0.0625, 1.0, 0.75, 1.0, 0.7812, 1.0, 0.7812, 1.0, 0.75, 1.0, 0.4688, 1.0, 0.5, 1.0, 0.5, 1.0, 0.4688, 1.0, 0.1875, 1.0, 0.2188, 1.0, 0.2188, 1.0, 0.1875, 1.0, 0.875, 1.0, 0.9062, 1.0, 0.9062, 1.0, 0.875, 1.0, 0.5938, 1.0, 0.625, 1.0, 0.625, 1.0, 0.5938, 1.0, 0.3125, 1.0, 0.3438, 1.0, 0.3438, 1.0, 0.3125, 1.0, 0.03125, 1.0, 0.0625, 1.0, 0.0625, 1.0, 0.03125, 1.0, 0.7188, 1.0, 0.75, 1.0, 0.75, 1.0, 0.7188, 1.0, 0.4375, 1.0, 0.4688, 1.0, 0.4688, 1.0, 0.4375, 1.0, 0.1562, 1.0, 0.1875, 1.0, 0.1875, 1.0, 0.1562, 1.0, 0.8438, 1.0, 0.875, 1.0, 0.875, 1.0, 0.8438, 1.0, 0.5625, 1.0, 0.5938, 1.0, 0.5938, 1.0, 0.5625, 1.0, 0.2812, 1.0, 0.3125, 1.0, 0.3125, 1.0, 0.2812, 1.0, 0.9688, 1.0, 1.0, 1.0, 1.0, 1.0, 0.9688, 1.0, 0.0, 1.0, 0.03125, 1.0, 0.03125, 1.0, 0.0, 1.0, 0.25, 0.4635, 0.2917, 0.4594, 0.2968, 0.4854, 0.25, 0.49, 0.2917, 0.4594, 0.3317, 0.4473, 0.3418, 0.4717, 0.2968, 0.4854, 0.3317, 0.4473, 0.3686, 0.4275, 0.3833, 0.4496, 0.3418, 0.4717, 0.3686, 0.4275, 0.401, 0.401, 0.4197, 0.4197, 0.3833, 0.4496, 0.401, 0.401, 0.4275, 0.3686, 0.4496, 0.3833, 0.4197, 0.4197, 0.4275, 0.3686, 0.4473, 0.3317, 0.4717, 0.3418, 0.4496, 0.3833, 0.4473, 0.3317, 0.4594, 0.2917, 0.4854, 0.2968, 0.4717, 0.3418, 0.4594, 0.2917, 0.4635, 0.25, 0.49, 0.25, 0.4854, 0.2968, 0.4635, 0.25, 0.4594, 0.2083, 0.4854, 0.2032, 0.49, 0.25, 0.4594, 0.2083, 0.4473, 0.1683, 0.4717, 0.1582, 0.4854, 0.2032, 0.4473, 0.1683, 0.4275, 0.1314, 0.4496, 0.1167, 0.4717, 0.1582, 0.4275, 0.1314, 0.401, 0.09903, 0.4197, 0.08029, 0.4496, 0.1167, 0.401, 0.09903, 0.3686, 0.07247, 0.3833, 0.05045, 0.4197, 0.08029, 0.3686, 0.07247, 0.3317, 0.05274, 0.3418, 0.02827, 0.3833, 0.05045, 0.3317, 0.05274, 0.2917, 0.04059, 0.2968, 0.01461, 0.3418, 0.02827, 0.2917, 0.04059, 0.25, 0.03649, 0.25, 0.01, 0.2968, 0.01461, 0.25, 0.03649, 0.2083, 0.04059, 0.2032, 0.01461, 0.25, 0.01, 0.2083, 0.04059, 0.1683, 0.05274, 0.1582, 0.02827, 0.2032, 0.01461, 0.1683, 0.05274, 0.1314, 0.07247, 0.1167, 0.05045, 0.1582, 0.02827, 0.1314, 0.07247, 0.09903, 0.09903, 0.08029, 0.08029, 0.1167, 0.05045, 0.09903, 0.09903, 0.07247, 0.1314, 0.05045, 0.1167, 0.08029, 0.08029, 0.07247, 0.1314, 0.05274, 0.1683, 0.02827, 0.1582, 0.05045, 0.1167, 0.05274, 0.1683, 0.04059, 0.2083, 0.01461, 0.2032, 0.02827, 0.1582, 0.04059, 0.2083, 0.03649, 0.25, 0.01, 0.25, 0.01461, 0.2032, 0.03649, 0.25, 0.04059, 0.2917, 0.01461, 0.2968, 0.01, 0.25, 0.04059, 0.2917, 0.05274, 0.3317, 0.02827, 0.3418, 0.01461, 0.2968, 0.05274, 0.3317, 0.07247, 0.3686, 0.05045, 0.3833, 0.02827, 0.3418, 0.07247, 0.3686, 0.09903, 0.401, 0.08029, 0.4197, 0.05045, 0.3833, 0.09903, 0.401, 0.1314, 0.4275, 0.1167, 0.4496, 0.08029, 0.4197, 0.1314, 0.4275, 0.1683, 0.4473, 0.1582, 0.4717, 0.1167, 0.4496, 0.1683, 0.4473, 0.2083, 0.4594, 0.2032, 0.4854, 0.1582, 0.4717, 0.2083, 0.4594, 0.25, 0.4635, 0.25, 0.49, 0.2032, 0.4854, 0.25, 0.4115, 0.2815, 0.4084, 0.2917, 0.4594, 0.25, 0.4635, 0.2815, 0.4084, 0.3118, 0.3992, 0.3317, 0.4473, 0.2917, 0.4594, 0.3118, 0.3992, 0.3397, 0.3843, 0.3686, 0.4275, 0.3317, 0.4473, 0.3397, 0.3843, 0.3642, 0.3642, 0.401, 0.401, 0.3686, 0.4275, 0.3642, 0.3642, 0.3843, 0.3397, 0.4275, 0.3686, 0.401, 0.401, 0.3843, 0.3397, 0.3992, 0.3118, 0.4473, 0.3317, 0.4275, 0.3686, 0.3992, 0.3118, 0.4084, 0.2815, 0.4594, 0.2917, 0.4473, 0.3317, 0.4084, 0.2815, 0.4115, 0.25, 0.4635, 0.25, 0.4594, 0.2917, 0.4115, 0.25, 0.4084, 0.2185, 0.4594, 0.2083, 0.4635, 0.25, 0.4084, 0.2185, 0.3992, 0.1882, 0.4473, 0.1683, 0.4594, 0.2083, 0.3992, 0.1882, 0.3843, 0.1603, 0.4275, 0.1314, 0.4473, 0.1683, 0.3843, 0.1603, 0.3642, 0.1358, 0.401, 0.09903, 0.4275, 0.1314, 0.3642, 0.1358, 0.3397, 0.1157, 0.3686, 0.07247, 0.401, 0.09903, 0.3397, 0.1157, 0.3118, 0.1008, 0.3317, 0.05274, 0.3686, 0.07247, 0.3118, 0.1008, 0.2815, 0.09158, 0.2917, 0.04059, 0.3317, 0.05274, 0.2815, 0.09158, 0.25, 0.08847, 0.25, 0.03649, 0.2917, 0.04059, 0.25, 0.08847, 0.2185, 0.09158, 0.2083, 0.04059, 0.25, 0.03649, 0.2185, 0.09158, 0.1882, 0.1008, 0.1683, 0.05274, 0.2083, 0.04059, 0.1882, 0.1008, 0.1603, 0.1157, 0.1314, 0.07247, 0.1683, 0.05274, 0.1603, 0.1157, 0.1358, 0.1358, 0.09903, 0.09903, 0.1314, 0.07247, 0.1358, 0.1358, 0.1157, 0.1603, 0.07247, 0.1314, 0.09903, 0.09903, 0.1157, 0.1603, 0.1008, 0.1882, 0.05274, 0.1683, 0.07247, 0.1314, 0.1008, 0.1882, 0.09158, 0.2185, 0.04059, 0.2083, 0.05274, 0.1683, 0.09158, 0.2185, 0.08847, 0.25, 0.03649, 0.25, 0.04059, 0.2083, 0.08847, 0.25, 0.09158, 0.2815, 0.04059, 0.2917, 0.03649, 0.25, 0.09158, 0.2815, 0.1008, 0.3118, 0.05274, 0.3317, 0.04059, 0.2917, 0.1008, 0.3118, 0.1157, 0.3397, 0.07247, 0.3686, 0.05274, 0.3317, 0.1157, 0.3397, 0.1358, 0.3642, 0.09903, 0.401, 0.07247, 0.3686, 0.1358, 0.3642, 0.1603, 0.3843, 0.1314, 0.4275, 0.09903, 0.401, 0.1603, 0.3843, 0.1882, 0.3992, 0.1683, 0.4473, 0.1314, 0.4275, 0.1882, 0.3992, 0.2185, 0.4084, 0.2083, 0.4594, 0.1683, 0.4473, 0.2185, 0.4084, 0.25, 0.4115, 0.25, 0.4635, 0.2083, 0.4594, 0.25, 0.3495, 0.2694, 0.3476, 0.2815, 0.4084, 0.25, 0.4115, 0.2694, 0.3476, 0.2881, 0.3419, 0.3118, 0.3992, 0.2815, 0.4084, 0.2881, 0.3419, 0.3053, 0.3327, 0.3397, 0.3843, 0.3118, 0.3992, 0.3053, 0.3327, 0.3203, 0.3203, 0.3642, 0.3642, 0.3397, 0.3843, 0.3203, 0.3203, 0.3327, 0.3053, 0.3843, 0.3397, 0.3642, 0.3642, 0.3327, 0.3053, 0.3419, 0.2881, 0.3992, 0.3118, 0.3843, 0.3397, 0.3419, 0.2881, 0.3476, 0.2694, 0.4084, 0.2815, 0.3992, 0.3118, 0.3476, 0.2694, 0.3495, 0.25, 0.4115, 0.25, 0.4084, 0.2815, 0.3495, 0.25, 0.3476, 0.2306, 0.4084, 0.2185, 0.4115, 0.25, 0.3476, 0.2306, 0.3419, 0.2119, 0.3992, 0.1882, 0.4084, 0.2185, 0.3419, 0.2119, 0.3327, 0.1947, 0.3843, 0.1603, 0.3992, 0.1882, 0.3327, 0.1947, 0.3203, 0.1797, 0.3642, 0.1358, 0.3843, 0.1603, 0.3203, 0.1797, 0.3053, 0.1673, 0.3397, 0.1157, 0.3642, 0.1358, 0.3053, 0.1673, 0.2881, 0.1581, 0.3118, 0.1008, 0.3397, 0.1157, 0.2881, 0.1581, 0.2694, 0.1524, 0.2815, 0.09158, 0.3118, 0.1008, 0.2694, 0.1524, 0.25, 0.1505, 0.25, 0.08847, 0.2815, 0.09158, 0.25, 0.1505, 0.2306, 0.1524, 0.2185, 0.09158, 0.25, 0.08847, 0.2306, 0.1524, 0.2119, 0.1581, 0.1882, 0.1008, 0.2185, 0.09158, 0.2119, 0.1581, 0.1947, 0.1673, 0.1603, 0.1157, 0.1882, 0.1008, 0.1947, 0.1673, 0.1797, 0.1797, 0.1358, 0.1358, 0.1603, 0.1157, 0.1797, 0.1797, 0.1673, 0.1947, 0.1157, 0.1603, 0.1358, 0.1358, 0.1673, 0.1947, 0.1581, 0.2119, 0.1008, 0.1882, 0.1157, 0.1603, 0.1581, 0.2119, 0.1524, 0.2306, 0.09158, 0.2185, 0.1008, 0.1882, 0.1524, 0.2306, 0.1505, 0.25, 0.08847, 0.25, 0.09158, 0.2185, 0.1505, 0.25, 0.1524, 0.2694, 0.09158, 0.2815, 0.08847, 0.25, 0.1524, 0.2694, 0.1581, 0.2881, 0.1008, 0.3118, 0.09158, 0.2815, 0.1581, 0.2881, 0.1673, 0.3053, 0.1157, 0.3397, 0.1008, 0.3118, 0.1673, 0.3053, 0.1797, 0.3203, 0.1358, 0.3642, 0.1157, 0.3397, 0.1797, 0.3203, 0.1947, 0.3327, 0.1603, 0.3843, 0.1358, 0.3642, 0.1947, 0.3327, 0.2119, 0.3419, 0.1882, 0.3992, 0.1603, 0.3843, 0.2119, 0.3419, 0.2306, 0.3476, 0.2185, 0.4084, 0.1882, 0.3992, 0.2306, 0.3476, 0.25, 0.3495, 0.25, 0.4115, 0.2185, 0.4084, 0.25, 0.9594, 0.2188, 0.9594, 0.2188, 0.9594, 0.25, 0.9594, 0.75, 0.5, 0.75, 0.9594, 0.75, 0.9594, 0.75, 0.5, 0.09375, 0.5, 0.09375, 0.9594, 0.0625, 0.9594, 0.0625, 0.5, 0.7032, 0.01461, 0.75, 0.01, 0.75, 0.01, 0.7032, 0.01461, 0.1562, 0.5, 0.1562, 0.9594, 0.125, 0.9594, 0.125, 0.5, 0.2188, 0.9594, 0.2188, 0.5, 0.2188, 0.5, 0.2188, 0.9594, 0.2188, 0.5, 0.2188, 0.9594, 0.1875, 0.9594, 0.1875, 0.5, 0.1875, 0.9594, 0.1562, 0.9594, 0.1562, 0.9594, 0.1875, 0.9594, 0.2812, 0.5, 0.2812, 0.9594, 0.25, 0.9594, 0.25, 0.5, 0.5, 0.5, 0.5, 0.9594, 0.5, 0.9594, 0.5, 0.5, 0.3438, 0.5, 0.3438, 0.9594, 0.3125, 0.9594, 0.3125, 0.5, 0.7812, 0.9594, 0.7812, 0.5, 0.7812, 0.5, 0.7812, 0.9594, 0.4062, 0.5, 0.4062, 0.9594, 0.375, 0.9594, 0.375, 0.5, 0.5146, 0.2968, 0.51, 0.25, 0.51, 0.25, 0.5146, 0.2968, 0.4688, 0.5, 0.4688, 0.9594, 0.4375, 0.9594, 0.4375, 0.5, 0.125, 0.9594, 0.09375, 0.9594, 0.09375, 0.9594, 0.125, 0.9594, 0.5312, 0.5, 0.5312, 0.9594, 0.5, 0.9594, 0.5, 0.5, 0.9375, 0.9594, 0.9062, 0.9594, 0.9062, 0.9594, 0.9375, 0.9594, 0.5938, 0.5, 0.5938, 0.9594, 0.5625, 0.9594, 0.5625, 0.5, 0.25, 0.5, 0.25, 0.9594, 0.25, 0.9594, 0.25, 0.5, 0.6562, 0.5, 0.6562, 0.9594, 0.625, 0.9594, 0.625, 0.5, 0.9854, 0.2968, 0.9717, 0.3418, 0.9717, 0.3418, 0.9854, 0.2968, 0.7188, 0.5, 0.7188, 0.9594, 0.6875, 0.9594, 0.6875, 0.5, 0.5312, 0.9594, 0.5312, 0.5, 0.5312, 0.5, 0.5312, 0.9594, 0.7812, 0.5, 0.7812, 0.9594, 0.75, 0.9594, 0.75, 0.5, 0.0625, 0.9594, 0.03125, 0.9594, 0.03125, 0.9594, 0.0625, 0.9594, 0.8438, 0.5, 0.8438, 0.9594, 0.8125, 0.9594, 0.8125, 0.5, 0.8125, 0.5, 0.8125, 0.9594, 0.8125, 0.9594, 0.8125, 0.5, 0.9062, 0.5, 0.9062, 0.9594, 0.875, 0.9594, 0.875, 0.5, 0.875, 0.9594, 0.8438, 0.9594, 0.8438, 0.9594, 0.875, 0.9594, 0.9688, 0.5, 0.9688, 0.9594, 0.9375, 0.9594, 0.9375, 0.5, 1.0, 0.5, 1.0, 0.9594, 0.9688, 0.9594, 0.9688, 0.5, 1.0, 0.9594, 1.0, 1.0, 0.9688, 1.0, 0.9688, 0.9594, 0.9688, 0.9594, 0.9688, 1.0, 0.9375, 1.0, 0.9375, 0.9594, 0.9375, 0.9594, 0.9375, 1.0, 0.9062, 1.0, 0.9062, 0.9594, 0.9062, 0.9594, 0.9062, 1.0, 0.875, 1.0, 0.875, 0.9594, 0.875, 0.9594, 0.875, 1.0, 0.8438, 1.0, 0.8438, 0.9594, 0.8438, 0.9594, 0.8438, 1.0, 0.8125, 1.0, 0.8125, 0.9594, 0.8125, 0.9594, 0.8125, 1.0, 0.7812, 1.0, 0.7812, 0.9594, 0.7812, 0.9594, 0.7812, 1.0, 0.75, 1.0, 0.75, 0.9594, 0.75, 0.9594, 0.75, 1.0, 0.7188, 1.0, 0.7188, 0.9594, 0.7188, 0.9594, 0.7188, 1.0, 0.6875, 1.0, 0.6875, 0.9594, 0.6875, 0.9594, 0.6875, 1.0, 0.6562, 1.0, 0.6562, 0.9594, 0.6562, 0.9594, 0.6562, 1.0, 0.625, 1.0, 0.625, 0.9594, 0.625, 0.9594, 0.625, 1.0, 0.5938, 1.0, 0.5938, 0.9594, 0.5938, 0.9594, 0.5938, 1.0, 0.5625, 1.0, 0.5625, 0.9594, 0.5625, 0.9594, 0.5625, 1.0, 0.5312, 1.0, 0.5312, 0.9594, 0.5312, 0.9594, 0.5312, 1.0, 0.5, 1.0, 0.5, 0.9594, 0.5, 0.9594, 0.5, 1.0, 0.4688, 1.0, 0.4688, 0.9594, 0.4688, 0.9594, 0.4688, 1.0, 0.4375, 1.0, 0.4375, 0.9594, 0.4375, 0.9594, 0.4375, 1.0, 0.4062, 1.0, 0.4062, 0.9594, 0.4062, 0.9594, 0.4062, 1.0, 0.375, 1.0, 0.375, 0.9594, 0.375, 0.9594, 0.375, 1.0, 0.3438, 1.0, 0.3438, 0.9594, 0.3438, 0.9594, 0.3438, 1.0, 0.3125, 1.0, 0.3125, 0.9594, 0.3125, 0.9594, 0.3125, 1.0, 0.2812, 1.0, 0.2812, 0.9594, 0.2812, 0.9594, 0.2812, 1.0, 0.25, 1.0, 0.25, 0.9594, 0.25, 0.9594, 0.25, 1.0, 0.2188, 1.0, 0.2188, 0.9594, 0.2188, 0.9594, 0.2188, 1.0, 0.1875, 1.0, 0.1875, 0.9594, 0.1875, 0.9594, 0.1875, 1.0, 0.1562, 1.0, 0.1562, 0.9594, 0.1562, 0.9594, 0.1562, 1.0, 0.125, 1.0, 0.125, 0.9594, 0.125, 0.9594, 0.125, 1.0, 0.09375, 1.0, 0.09375, 0.9594, 0.09375, 0.9594, 0.09375, 1.0, 0.0625, 1.0, 0.0625, 0.9594, 0.0625, 0.9594, 0.0625, 1.0, 0.03125, 1.0, 0.03125, 0.9594, 0.03125, 0.9594, 0.03125, 1.0, 0.0, 1.0, 0.0, 0.9594, 0.5938, 1.0, 0.5625, 1.0, 0.5625, 1.0, 0.5938, 1.0, 0.75, 0.9594, 0.7812, 0.9594, 0.7812, 0.9594, 0.75, 0.9594, 0.3125, 1.0, 0.2812, 1.0, 0.2812, 1.0, 0.3125, 1.0, 0.7812, 0.9594, 0.8125, 0.9594, 0.8125, 0.9594, 0.7812, 0.9594, 0.03125, 1.0, 0.0, 1.0, 0.0, 1.0, 0.03125, 1.0, 0.8125, 0.9594, 0.8438, 0.9594, 0.8438, 0.9594, 0.8125, 0.9594, 0.8438, 1.0, 0.8125, 1.0, 0.8125, 1.0, 0.8438, 1.0, 0.0, 0.9594, 0.03125, 0.9594, 0.03125, 0.9594, 0.0, 0.9594, 0.5625, 1.0, 0.5312, 1.0, 0.5312, 1.0, 0.5625, 1.0, 0.8438, 0.9594, 0.875, 0.9594, 0.875, 0.9594, 0.8438, 0.9594, 0.03125, 0.9594, 0.0625, 0.9594, 0.0625, 0.9594, 0.03125, 0.9594, 0.2812, 1.0, 0.25, 1.0, 0.25, 1.0, 0.2812, 1.0, 0.875, 0.9594, 0.9062, 0.9594, 0.9062, 0.9594, 0.875, 0.9594, 0.0625, 0.9594, 0.09375, 0.9594, 0.09375, 0.9594, 0.0625, 0.9594, 0.9062, 0.9594, 0.9375, 0.9594, 0.9375, 0.9594, 0.9062, 0.9594, 0.8125, 1.0, 0.7812, 1.0, 0.7812, 1.0, 0.8125, 1.0, 0.09375, 0.9594, 0.125, 0.9594, 0.125, 0.9594, 0.09375, 0.9594, 0.5312, 1.0, 0.5, 1.0, 0.5, 1.0, 0.5312, 1.0, 0.9375, 0.9594, 0.9688, 0.9594, 0.9688, 0.9594, 0.9375, 0.9594, 0.125, 0.9594, 0.1562, 0.9594, 0.1562, 0.9594, 0.125, 0.9594, 0.25, 1.0, 0.2188, 1.0, 0.2188, 1.0, 0.25, 1.0, 0.9688, 0.9594, 1.0, 0.9594, 1.0, 0.9594, 0.9688, 0.9594, 0.1562, 0.9594, 0.1875, 0.9594, 0.1875, 0.9594, 0.1562, 0.9594, 0.7812, 1.0, 0.75, 1.0, 0.75, 1.0, 0.7812, 1.0, 0.1875, 0.9594, 0.2188, 0.9594, 0.2188, 0.9594, 0.1875, 0.9594, 0.5, 1.0, 0.4688, 1.0, 0.4688, 1.0, 0.5, 1.0, 0.2188, 0.9594, 0.25, 0.9594, 0.25, 0.9594, 0.2188, 0.9594, 0.2188, 1.0, 0.1875, 1.0, 0.1875, 1.0, 0.2188, 1.0, 0.25, 0.9594, 0.2812, 0.9594, 0.2812, 0.9594, 0.25, 0.9594, 0.75, 1.0, 0.7188, 1.0, 0.7188, 1.0, 0.75, 1.0, 0.2812, 0.9594, 0.3125, 0.9594, 0.3125, 0.9594, 0.2812, 0.9594, 0.4688, 1.0, 0.4375, 1.0, 0.4375, 1.0, 0.4688, 1.0, 0.0, 1.0, 0.03125, 1.0, 0.03125, 1.0, 0.0, 1.0, 0.9688, 1.0, 1.0, 1.0, 1.0, 1.0, 0.9688, 1.0, 0.2812, 1.0, 0.3125, 1.0, 0.3125, 1.0, 0.2812, 1.0, 0.5625, 1.0, 0.5938, 1.0, 0.5938, 1.0, 0.5625, 1.0, 0.8438, 1.0, 0.875, 1.0, 0.875, 1.0, 0.8438, 1.0, 0.1562, 1.0, 0.1875, 1.0, 0.1875, 1.0, 0.1562, 1.0, 0.4375, 1.0, 0.4688, 1.0, 0.4688, 1.0, 0.4375, 1.0, 0.7188, 1.0, 0.75, 1.0, 0.75, 1.0, 0.7188, 1.0, 0.03125, 1.0, 0.0625, 1.0, 0.0625, 1.0, 0.03125, 1.0, 0.3125, 1.0, 0.3438, 1.0, 0.3438, 1.0, 0.3125, 1.0, 0.5938, 1.0, 0.625, 1.0, 0.625, 1.0, 0.5938, 1.0, 0.875, 1.0, 0.9062, 1.0, 0.9062, 1.0, 0.875, 1.0, 0.1875, 1.0, 0.2188, 1.0, 0.2188, 1.0, 0.1875, 1.0, 0.4688, 1.0, 0.5, 1.0, 0.5, 1.0, 0.4688, 1.0, 0.75, 1.0, 0.7812, 1.0, 0.7812, 1.0, 0.75, 1.0, 0.0625, 1.0, 0.09375, 1.0, 0.09375, 1.0, 0.0625, 1.0, 0.3438, 1.0, 0.375, 1.0, 0.375, 1.0, 0.3438, 1.0, 0.625, 1.0, 0.6562, 1.0, 0.6562, 1.0, 0.625, 1.0, 0.9062, 1.0, 0.9375, 1.0, 0.9375, 1.0, 0.9062, 1.0, 0.2188, 1.0, 0.25, 1.0, 0.25, 1.0, 0.2188, 1.0, 0.5, 1.0, 0.5312, 1.0, 0.5312, 1.0, 0.5, 1.0, 0.7812, 1.0, 0.8125, 1.0, 0.8125, 1.0, 0.7812, 1.0, 0.09375, 1.0, 0.125, 1.0, 0.125, 1.0, 0.09375, 1.0, 0.375, 1.0, 0.4062, 1.0, 0.4062, 1.0, 0.375, 1.0, 0.6562, 1.0, 0.6875, 1.0, 0.6875, 1.0, 0.6562, 1.0, 0.9375, 1.0, 0.9688, 1.0, 0.9688, 1.0, 0.9375, 1.0, 0.25, 1.0, 0.2812, 1.0, 0.2812, 1.0, 0.25, 1.0, 0.5312, 1.0, 0.5625, 1.0, 0.5625, 1.0, 0.5312, 1.0, 0.8125, 1.0, 0.8438, 1.0, 0.8438, 1.0, 0.8125, 1.0, 0.125, 1.0, 0.1562, 1.0, 0.1562, 1.0, 0.125, 1.0, 0.4062, 1.0, 0.4375, 1.0, 0.4375, 1.0, 0.4062, 1.0, 0.6875, 1.0, 0.7188, 1.0, 0.7188, 1.0, 0.6875, 1.0, 0.6875, 1.0, 0.7188, 1.0, 0.7188, 1.0, 0.6875, 1.0, 0.25, 1.0, 0.2188, 1.0, 0.2188, 1.0, 0.25, 1.0, 0.8438, 1.0, 0.875, 1.0, 0.875, 1.0, 0.8438, 1.0, 0.4062, 1.0, 0.4375, 1.0, 0.4375, 1.0, 0.4062, 1.0, 0.9375, 1.0, 0.9062, 1.0, 0.9062, 1.0, 0.9375, 1.0, 0.5625, 1.0, 0.5938, 1.0, 0.5938, 1.0, 0.5625, 1.0, 0.125, 1.0, 0.1562, 1.0, 0.1562, 1.0, 0.125, 1.0, 0.6562, 1.0, 0.625, 1.0, 0.625, 1.0, 0.6562, 1.0, 0.2812, 1.0, 0.3125, 1.0, 0.3125, 1.0, 0.2812, 1.0, 0.8125, 1.0, 0.8438, 1.0, 0.8438, 1.0, 0.8125, 1.0, 0.375, 1.0, 0.3438, 1.0, 0.3438, 1.0, 0.375, 1.0, 0.9688, 1.0, 1.0, 1.0, 1.0, 1.0, 0.9688, 1.0, 0.5312, 1.0, 0.5625, 1.0, 0.5625, 1.0, 0.5312, 1.0, 0.09375, 1.0, 0.0625, 1.0, 0.0625, 1.0, 0.09375, 1.0, 0.0, 1.0, 0.03125, 1.0, 0.03125, 1.0, 0.0, 1.0, 0.25, 1.0, 0.2812, 1.0, 0.2812, 1.0, 0.25, 1.0, 0.7812, 1.0, 0.75, 1.0, 0.75, 1.0, 0.7812, 1.0, 0.9375, 1.0, 0.9688, 1.0, 0.9688, 1.0, 0.9375, 1.0, 0.5, 1.0, 0.4688, 1.0, 0.4688, 1.0, 0.5, 1.0, 0.6562, 1.0, 0.6875, 1.0, 0.6875, 1.0, 0.6562, 1.0, 0.2188, 1.0, 0.1875, 1.0, 0.1875, 1.0, 0.2188, 1.0, 0.375, 1.0, 0.4062, 1.0, 0.4062, 1.0, 0.375, 1.0, 0.9062, 1.0, 0.875, 1.0, 0.875, 1.0, 0.9062, 1.0, 0.09375, 1.0, 0.125, 1.0, 0.125, 1.0, 0.09375, 1.0, 0.625, 1.0, 0.5938, 1.0, 0.5938, 1.0, 0.625, 1.0, 0.7812, 1.0, 0.8125, 1.0, 0.8125, 1.0, 0.7812, 1.0, 0.3438, 1.0, 0.3125, 1.0, 0.3125, 1.0, 0.3438, 1.0, 0.5, 1.0, 0.5312, 1.0, 0.5312, 1.0, 0.5, 1.0, 0.0625, 1.0, 0.03125, 1.0, 0.03125, 1.0, 0.0625, 1.0, 0.2188, 1.0, 0.25, 1.0, 0.25, 1.0, 0.2188, 1.0, 0.75, 1.0, 0.7188, 1.0, 0.7188, 1.0, 0.75, 1.0, 0.9062, 1.0, 0.9375, 1.0, 0.9375, 1.0, 0.9062, 1.0, 0.0, 1.0, 0.03125, 1.0, 0.03125, 1.0, 0.0, 1.0, 0.9688, 1.0, 1.0, 1.0, 1.0, 1.0, 0.9688, 1.0, 0.2812, 1.0, 0.3125, 1.0, 0.3125, 1.0, 0.2812, 1.0, 0.5625, 1.0, 0.5938, 1.0, 0.5938, 1.0, 0.5625, 1.0, 0.8438, 1.0, 0.875, 1.0, 0.875, 1.0, 0.8438, 1.0, 0.1562, 1.0, 0.1875, 1.0, 0.1875, 1.0, 0.1562, 1.0, 0.4375, 1.0, 0.4688, 1.0, 0.4688, 1.0, 0.4375, 1.0, 0.7188, 1.0, 0.75, 1.0, 0.75, 1.0, 0.7188, 1.0, 0.03125, 1.0, 0.0625, 1.0, 0.0625, 1.0, 0.03125, 1.0, 0.3125, 1.0, 0.3438, 1.0, 0.3438, 1.0, 0.3125, 1.0, 0.5938, 1.0, 0.625, 1.0, 0.625, 1.0, 0.5938, 1.0, 0.875, 1.0, 0.9062, 1.0, 0.9062, 1.0, 0.875, 1.0, 0.1875, 1.0, 0.2188, 1.0, 0.2188, 1.0, 0.1875, 1.0, 0.4688, 1.0, 0.5, 1.0, 0.5, 1.0, 0.4688, 1.0, 0.75, 1.0, 0.7812, 1.0, 0.7812, 1.0, 0.75, 1.0, 0.0625, 1.0, 0.09375, 1.0, 0.09375, 1.0, 0.0625, 1.0, 0.3438, 1.0, 0.375, 1.0, 0.375, 1.0, 0.3438, 1.0, 0.625, 1.0, 0.6562, 1.0, 0.6562, 1.0, 0.625, 1.0, 0.9062, 1.0, 0.9375, 1.0, 0.9375, 1.0, 0.9062, 1.0, 0.2188, 1.0, 0.25, 1.0, 0.25, 1.0, 0.2188, 1.0, 0.5, 1.0, 0.5312, 1.0, 0.5312, 1.0, 0.5, 1.0, 0.7812, 1.0, 0.8125, 1.0, 0.8125, 1.0, 0.7812, 1.0, 0.09375, 1.0, 0.125, 1.0, 0.125, 1.0, 0.09375, 1.0, 0.375, 1.0, 0.4062, 1.0, 0.4063, 1.0, 0.375, 1.0, 0.6562, 1.0, 0.6875, 1.0, 0.6875, 1.0, 0.6562, 1.0, 0.9375, 1.0, 0.9688, 1.0, 0.9688, 1.0, 0.9375, 1.0, 0.25, 1.0, 0.2812, 1.0, 0.2812, 1.0, 0.25, 1.0, 0.5312, 1.0, 0.5625, 1.0, 0.5625, 1.0, 0.5312, 1.0, 0.8125, 1.0, 0.8438, 1.0, 0.8438, 1.0, 0.8125, 1.0, 0.125, 1.0, 0.1562, 1.0, 0.1562, 1.0, 0.125, 1.0, 0.4062, 1.0, 0.4375, 1.0, 0.4375, 1.0, 0.4063, 1.0, 0.6875, 1.0, 0.7188, 1.0, 0.7188, 1.0, 0.6875, 1.0, 0.1562, 1.0, 0.1875, 1.0, 0.1875, 1.0, 0.1562, 1.0, 0.5312, 1.0, 0.5, 1.0, 0.5, 1.0, 0.5312, 1.0, 0.4375, 1.0, 0.4688, 1.0, 0.4688, 1.0, 0.4375, 1.0, 0.8125, 1.0, 0.7812, 1.0, 0.7812, 1.0, 0.8125, 1.0, 0.7188, 1.0, 0.75, 1.0, 0.75, 1.0, 0.7188, 1.0, 0.125, 1.0, 0.09375, 1.0, 0.09375, 1.0, 0.125, 1.0, 0.03125, 1.0, 0.0625, 1.0, 0.0625, 1.0, 0.03125, 1.0, 0.4063, 1.0, 0.375, 1.0, 0.375, 1.0, 0.4063, 1.0, 0.3125, 1.0, 0.3438, 1.0, 0.3438, 1.0, 0.3125, 1.0, 0.6875, 1.0, 0.6562, 1.0, 0.6562, 1.0, 0.6875, 1.0, 0.5938, 1.0, 0.625, 1.0, 0.625, 1.0, 0.5938, 1.0, 0.9688, 1.0, 0.9375, 1.0, 0.9375, 1.0, 0.9688, 1.0, 0.875, 1.0, 0.9062, 1.0, 0.9062, 1.0, 0.875, 1.0, 0.2812, 1.0, 0.25, 1.0, 0.25, 1.0, 0.2812, 1.0, 0.03125, 1.0, 0.0, 1.0, 0.0, 1.0, 0.03125, 1.0, 0.1875, 1.0, 0.2188, 1.0, 0.2188, 1.0, 0.1875, 1.0, 0.5625, 1.0, 0.5312, 1.0, 0.5312, 1.0, 0.5625, 1.0, 1.0, 1.0, 0.9688, 1.0, 0.9688, 1.0, 1.0, 1.0, 0.4688, 1.0, 0.5, 1.0, 0.5, 1.0, 0.4688, 1.0, 0.8438, 1.0, 0.8125, 1.0, 0.8125, 1.0, 0.8438, 1.0, 0.3125, 1.0, 0.2812, 1.0, 0.2812, 1.0, 0.3125, 1.0, 0.75, 1.0, 0.7812, 1.0, 0.7812, 1.0, 0.75, 1.0, 0.1562, 1.0, 0.125, 1.0, 0.125, 1.0, 0.1562, 1.0, 0.5938, 1.0, 0.5625, 1.0, 0.5625, 1.0, 0.5938, 1.0, 0.0625, 1.0, 0.09375, 1.0, 0.09375, 1.0, 0.0625, 1.0, 0.4375, 1.0, 0.4063, 1.0, 0.4063, 1.0, 0.4375, 1.0, 0.875, 1.0, 0.8438, 1.0, 0.8438, 1.0, 0.875, 1.0, 0.3438, 1.0, 0.375, 1.0, 0.375, 1.0, 0.3438, 1.0, 0.7188, 1.0, 0.6875, 1.0, 0.6875, 1.0, 0.7188, 1.0, 0.1875, 1.0, 0.1562, 1.0, 0.1562, 1.0, 0.1875, 1.0, 0.625, 1.0, 0.6562, 1.0, 0.6562, 1.0, 0.625, 1.0, 0.4688, 1.0, 0.4375, 1.0, 0.4375, 1.0, 0.4688, 1.0, 0.03125, 0.5, 0.03125, 0.9594, 0.0, 0.9594, 0.0, 0.5, 0.0625, 0.5, 0.0625, 0.9594, 0.03125, 0.9594, 0.03125, 0.5, 0.125, 0.5, 0.125, 0.9594, 0.09375, 0.9594, 0.09375, 0.5, 0.1875, 0.5, 0.1875, 0.9594, 0.1562, 0.9594, 0.1562, 0.5, 0.25, 0.5, 0.25, 0.9594, 0.2188, 0.9594, 0.2188, 0.5, 0.3125, 0.5, 0.3125, 0.9594, 0.2812, 0.9594, 0.2812, 0.5, 0.375, 0.5, 0.375, 0.9594, 0.3438, 0.9594, 0.3438, 0.5, 0.4375, 0.5, 0.4375, 0.9594, 0.4062, 0.9594, 0.4062, 0.5, 0.5, 0.5, 0.5, 0.9594, 0.4688, 0.9594, 0.4688, 0.5, 0.5625, 0.5, 0.5625, 0.9594, 0.5312, 0.9594, 0.5312, 0.5, 0.625, 0.5, 0.625, 0.9594, 0.5938, 0.9594, 0.5938, 0.5, 0.6875, 0.5, 0.6875, 0.9594, 0.6562, 0.9594, 0.6562, 0.5, 0.75, 0.5, 0.75, 0.9594, 0.7188, 0.9594, 0.7188, 0.5, 0.8125, 0.5, 0.8125, 0.9594, 0.7812, 0.9594, 0.7812, 0.5, 0.875, 0.5, 0.875, 0.9594, 0.8438, 0.9594, 0.8438, 0.5, 0.9375, 0.5, 0.9375, 0.9594, 0.9062, 0.9594, 0.9062, 0.5, 0.4688, 0.9594, 0.4688, 0.5, 0.4688, 0.5, 0.4688, 0.9594, 0.9854, 0.2032, 0.99, 0.25, 0.99, 0.25, 0.9854, 0.2032, 0.1875, 0.5, 0.1875, 0.9594, 0.1875, 0.9594, 0.1875, 0.5, 0.3125, 0.9594, 0.2812, 0.9594, 0.2812, 0.9594, 0.3125, 0.9594, 0.5504, 0.3833, 0.5283, 0.3418, 0.5283, 0.3418, 0.5504, 0.3833, 0.7188, 0.9594, 0.7188, 0.5, 0.7188, 0.5, 0.7188, 0.9594, 0.4375, 0.5, 0.4375, 0.9594, 0.4375, 0.9594, 0.4375, 0.5, 0.375, 0.9594, 0.3438, 0.9594, 0.3438, 0.9594, 0.375, 0.9594, 0.1562, 0.9594, 0.1562, 0.5, 0.1562, 0.5, 0.1562, 0.9594, 0.6167, 0.05045, 0.6582, 0.02827, 0.6582, 0.02827, 0.6167, 0.05045, 0.6875, 0.5, 0.6875, 0.9594, 0.6875, 0.9594, 0.6875, 0.5, 0.4375, 0.9594, 0.4062, 0.9594, 0.4062, 0.9594, 0.4375, 0.9594, 0.4062, 0.9594, 0.4062, 0.5, 0.4062, 0.5, 0.4062, 0.9594, 0.9496, 0.1167, 0.9717, 0.1582, 0.9717, 0.1582, 0.9496, 0.1167, 0.125, 0.5, 0.125, 0.9594, 0.125, 0.9594, 0.125, 0.5, 0.5, 0.9594, 0.4688, 0.9594, 0.4688, 0.9594, 0.5, 0.9594, 0.9375, 0.5, 0.9375, 0.9594, 0.9375, 0.9594, 0.9375, 0.5, 0.6167, 0.4496, 0.5803, 0.4197, 0.5803, 0.4197, 0.6167, 0.4496, 0.6562, 0.9594, 0.6562, 0.5, 0.6562, 0.5, 0.6562, 0.9594, 0.8833, 0.4496, 0.8418, 0.4717, 0.8418, 0.4717, 0.8833, 0.4496, 0.375, 0.5, 0.375, 0.9594, 0.375, 0.9594, 0.375, 0.5, 0.5625, 0.9594, 0.5312, 0.9594, 0.5312, 0.9594, 0.5625, 0.9594, 0.09375, 0.9594, 0.09375, 0.5, 0.09375, 0.5, 0.09375, 0.9594, 0.5504, 0.1167, 0.5803, 0.08029, 0.5803, 0.08029, 0.5504, 0.1167, 0.9062, 0.9594, 0.9062, 0.5, 0.9062, 0.5, 0.9062, 0.9594, 0.625, 0.5, 0.625, 0.9594, 0.625, 0.9594, 0.625, 0.5, 0.625, 0.9594, 0.5938, 0.9594, 0.5938, 0.9594, 0.625, 0.9594, 0.3438, 0.9594, 0.3438, 0.5, 0.3438, 0.5, 0.3438, 0.9594, 0.8833, 0.05045, 0.9197, 0.08029, 0.9197, 0.08029, 0.8833, 0.05045, 0.0625, 0.5, 0.0625, 0.9594, 0.0625, 0.9594, 0.0625, 0.5, 1.0, 0.9594, 1.0, 0.5, 1.0, 0.5, 1.0, 0.9594, 0.6875, 0.9594, 0.6562, 0.9594, 0.6562, 0.9594, 0.6875, 0.9594, 0.875, 0.5, 0.875, 0.9594, 0.875, 0.9594, 0.875, 0.5, 0.7032, 0.4854, 0.6582, 0.4717, 0.6582, 0.4717, 0.7032, 0.4854, 0.5938, 0.9594, 0.5938, 0.5, 0.5938, 0.5, 0.5938, 0.9594, 0.9496, 0.3833, 0.9197, 0.4197, 0.9197, 0.4197, 0.9496, 0.3833, 0.3125, 0.5, 0.3125, 0.9594, 0.3125, 0.9594, 0.3125, 0.5, 0.75, 0.9594, 0.7188, 0.9594, 0.7188, 0.9594, 0.75, 0.9594, 0.5146, 0.2032, 0.5283, 0.1582, 0.5283, 0.1582, 0.5146, 0.2032, 0.8438, 0.9594, 0.8438, 0.5, 0.8438, 0.5, 0.8438, 0.9594, 0.75, 0.49, 0.7032, 0.4854, 0.7032, 0.4854, 0.75, 0.49, 0.5625, 0.5, 0.5625, 0.9594, 0.5625, 0.9594, 0.5625, 0.5, 0.8125, 0.9594, 0.7812, 0.9594, 0.7812, 0.9594, 0.8125, 0.9594, 0.2812, 0.9594, 0.2812, 0.5, 0.2812, 0.5, 0.2812, 0.9594, 0.7968, 0.01461, 0.8418, 0.02827, 0.8418, 0.02827, 0.7968, 0.01461, 0.03125, 0.9594, 0.0, 0.9594, 0.0, 0.9594, 0.03125, 0.9594])
me_cylinder.materials.append(mat_rood)
me_cylinder.materials.append(mat_wit)
me_cylinder.materials.append(mat_grijs)
me_cylinder.update()

# ---- objects
ob_cube = bpy.data.objects.new('Cube', me_cube)
ob_rand = bpy.data.objects.new('Rand', me_cube_004)
ob_plane = bpy.data.objects.new('Plane', me_plane)
ob_cylinder = bpy.data.objects.new('Cylinder', me_cylinder)

# ---- transforms, parenting, visibility, modifiers, constraints
ob_cube.location = (0.0, 0.0, 0.0)
ob_cube.scale = (1.0, 1.759, 1.102)
ob_cube.lock_rotations_4d = False
ob_cube.empty_display_type = 'ARROWS'
ob_cube.lineart.crease_threshold = 0.0
ob_rand.location = (0.0, 0.0, 0.0)
ob_rand.scale = (1.027, 1.806, 1.132)
ob_rand.lock_rotations_4d = False
ob_rand.empty_display_type = 'ARROWS'
ob_rand.lineart.crease_threshold = 0.0
ob_plane.location = (1.096, 1.035, -1.142)
ob_plane.scale = (5.681, 5.681, 5.681)
ob_cylinder.location = (5.365, -3.207, -0.4403)
ob_cylinder.scale = (0.6511, 0.6511, 0.6511)

# ---- collection membership
col_collection.objects.link(ob_cube)
col_collection.objects.link(ob_rand)
col_collection.objects.link(ob_plane)
col_collection.objects.link(ob_cylinder)

# ---- scene / render settings (as saved in the file)
scene.frame_start = 1; scene.frame_end = 250; scene.frame_set(1)
scene.render.engine = 'BLENDER_EEVEE_NEXT'
scene.cycles.sampling_pattern = 'TABULATED_SOBOL'
scene.cycles.use_light_tree = False
scene.view_settings.view_transform = 'Filmic'
bpy.context.view_layer.update()

# ---- added for rendering (the .blend has no active camera and no usable light): camera, sun
cam_auto = bpy.data.cameras.new('AutoCamera')
cam_auto.lens = 50.0
cam_auto.sensor_width = 36.0
cam_auto.clip_end = 1000.0
ob_auto_camera = bpy.data.objects.new('AutoCamera', cam_auto)
scene.collection.objects.link(ob_auto_camera)
ob_auto_camera.location = (16.2315, -17.1274, 12.4058)
ob_auto_camera.rotation_euler = (1.09748, -7.21219e-08, 0.694738)
scene.camera = ob_auto_camera
light_auto_sun = bpy.data.lights.new('AutoSun', 'SUN')
light_auto_sun.energy = 3.0
light_auto_sun.angle = 0.0523599
ob_auto_sun = bpy.data.objects.new('AutoSun', light_auto_sun)
scene.collection.objects.link(ob_auto_sun)
ob_auto_sun.rotation_euler = (0.872665, 0.174533, 0.523599)
bpy.context.view_layer.update()
